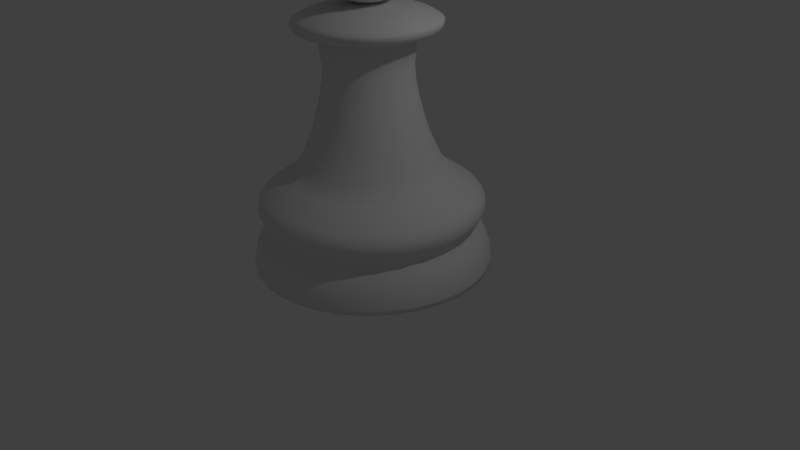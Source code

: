 # Source: course4_68_ChessPawn.blend  (saved by Blender 2.77.0; exported with 4.5.12 LTS)
import bpy
from mathutils import Matrix  # noqa: F401  (used for matrix-valued properties, if any)

bpy.ops.wm.read_factory_settings(use_empty=True)
scene = bpy.context.scene
scene.name = 'Scene'

# ---- collections
col_collection_1 = bpy.data.collections.new('Collection 1'); scene.collection.children.link(col_collection_1)

# ---- world
world_world = bpy.data.worlds.new('World'); scene.world = world_world
world_world.color = (0.05088, 0.05088, 0.05088)
world_world.use_sun_shadow = False
world_world.sun_shadow_jitter_overblur = 0.0
world_world.cycles.sampling_method = 'MANUAL'

# ---- cameras
cam_camera = bpy.data.cameras.new('Camera')
cam_camera.clip_end = 100.0
cam_camera.lens = 35.0
cam_camera.sensor_width = 32.0
cam_camera.sensor_height = 18.0
cam_camera.ortho_scale = 7.314
cam_camera.dof.focus_distance = 0.0
cam_camera.dof.aperture_fstop = 128.0

# ---- lights
light_lamp = bpy.data.lights.new('Lamp', 'POINT')
light_lamp.transmission_factor = 0.0
light_lamp.cutoff_distance = 30.0
light_lamp.energy = 100.0
light_lamp.shadow_buffer_clip_start = 1.001
light_lamp.shadow_soft_size = 0.1
light_lamp.shadow_maximum_resolution = 0.006
light_lamp.use_absolute_resolution = True

# ---- meshes
me_cylinder = bpy.data.meshes.new('Cylinder')
me_cylinder.from_pydata([(-0.1519, 0.0, 3.755), (-0.2979, 0.0, 3.711), (-0.4325, 0.0, 3.639), (-0.5505, 0.0, 3.542), (-0.6473, 0.0, 3.424), (-0.7192, 0.0, 3.289), (-0.7635, 0.0, 3.143), (-0.7785, 0.0, 2.991), (-0.7635, 0.0, 2.84), (-0.7192, 0.0, 2.694), (-0.6473, 0.0, 2.559), (-0.5505, 0.0, 2.441), (-0.4325, 0.0, 2.344), (-0.2979, 0.0, 2.272), (-0.1519, 0.0, 2.215), (-0.149, 0.02963, 3.755), (-0.2922, 0.05812, 3.711), (-0.4242, 0.08437, 3.639), (-0.5399, 0.1074, 3.542), (-0.6348, 0.1263, 3.424), (-0.7054, 0.1403, 3.289), (-0.7488, 0.149, 3.143), (-0.7635, 0.1519, 2.991), (-0.7488, 0.149, 2.84), (-0.7054, 0.1403, 2.694), (-0.6348, 0.1263, 2.559), (-0.5399, 0.1074, 2.441), (-0.4242, 0.08437, 2.344), (-0.2922, 0.05812, 2.272), (-0.149, 0.02963, 2.215), (-0.1403, 0.05812, 3.755), (-0.2752, 0.114, 3.711), (-0.3996, 0.1655, 3.639), (-0.5086, 0.2107, 3.542), (-0.598, 0.2477, 3.424), (-0.6645, 0.2752, 3.289), (-0.7054, 0.2922, 3.143), (-0.7192, 0.2979, 2.991), (-0.7054, 0.2922, 2.84), (-0.6645, 0.2752, 2.694), (-0.598, 0.2477, 2.559), (-0.5086, 0.2107, 2.441), (-0.3996, 0.1655, 2.344), (-0.2752, 0.114, 2.272), (-0.1403, 0.05812, 2.215), (-0.1263, 0.08437, 3.755), (-0.2477, 0.1655, 3.711), (-0.3596, 0.2403, 3.639), (-0.4577, 0.3058, 3.542), (-0.5382, 0.3596, 3.424), (-0.598, 0.3996, 3.289), (-0.6348, 0.4242, 3.143), (-0.6473, 0.4325, 2.991), (-0.6348, 0.4242, 2.84), (-0.598, 0.3996, 2.694), (-0.5382, 0.3596, 2.559), (-0.4577, 0.3058, 2.441), (-0.3596, 0.2403, 2.344), (-0.2477, 0.1655, 2.272), (-0.1263, 0.08437, 2.215), (-0.1074, 0.1074, 3.755), (-0.2107, 0.2107, 3.711), (-0.3058, 0.3058, 3.639), (-0.3892, 0.3892, 3.542), (-0.4577, 0.4577, 3.424), (-0.5086, 0.5086, 3.289), (-0.5399, 0.5399, 3.143), (-0.5505, 0.5505, 2.991), (-0.5399, 0.5399, 2.84), (-0.5086, 0.5086, 2.694), (-0.4577, 0.4577, 2.559), (-0.3892, 0.3892, 2.441), (-0.3058, 0.3058, 2.344), (-0.2107, 0.2107, 2.272), (-0.1074, 0.1074, 2.215), (-0.08437, 0.1263, 3.755), (-0.1655, 0.2477, 3.711), (-0.2403, 0.3596, 3.639), (-0.3058, 0.4577, 3.542), (-0.3596, 0.5382, 3.424), (-0.3996, 0.598, 3.289), (-0.4242, 0.6348, 3.143), (-0.4325, 0.6473, 2.991), (-0.4242, 0.6348, 2.84), (-0.3996, 0.598, 2.694), (-0.3596, 0.5382, 2.559), (-0.3058, 0.4577, 2.441), (-0.2403, 0.3596, 2.344), (-0.1655, 0.2477, 2.272), (-0.08437, 0.1263, 2.215), (-0.05812, 0.1403, 3.755), (-0.114, 0.2752, 3.711), (-0.1655, 0.3996, 3.639), (-0.2107, 0.5086, 3.542), (-0.2477, 0.598, 3.424), (-0.2752, 0.6645, 3.289), (-0.2922, 0.7054, 3.143), (-0.2979, 0.7192, 2.991), (-0.2922, 0.7054, 2.84), (-0.2752, 0.6645, 2.694), (-0.2477, 0.598, 2.559), (-0.2107, 0.5086, 2.441), (-0.1655, 0.3996, 2.344), (-0.114, 0.2752, 2.272), (-0.05812, 0.1403, 2.215), (-0.02963, 0.149, 3.755), (-0.05812, 0.2922, 3.711), (-0.08437, 0.4242, 3.639), (-0.1074, 0.5399, 3.542), (-0.1263, 0.6348, 3.424), (-0.1403, 0.7054, 3.289), (-0.149, 0.7488, 3.143), (-0.1519, 0.7635, 2.991), (-0.149, 0.7488, 2.84), (-0.1403, 0.7054, 2.694), (-0.1263, 0.6348, 2.559), (-0.1074, 0.5399, 2.441), (-0.08437, 0.4242, 2.344), (-0.05812, 0.2922, 2.272), (-0.02963, 0.149, 2.215), (2.543e-07, 0.1519, 3.755), (2.485e-07, 0.2979, 3.711), (2.427e-07, 0.4325, 3.639), (2.485e-07, 0.5505, 3.542), (2.601e-07, 0.6473, 3.424), (2.137e-07, 0.7192, 3.289), (3.065e-07, 0.7635, 3.143), (2.949e-07, 0.7785, 2.991), (3.065e-07, 0.7635, 2.84), (1.789e-07, 0.7192, 2.694), (2.601e-07, 0.6473, 2.559), (2.485e-07, 0.5505, 2.441), (2.659e-07, 0.4325, 2.344), (2.369e-07, 0.2979, 2.272), (2.398e-07, 0.1519, 2.215), (0.02963, 0.149, 3.755), (0.05812, 0.2922, 3.711), (0.08437, 0.4242, 3.639), (0.1074, 0.5399, 3.542), (0.1263, 0.6348, 3.424), (0.1403, 0.7054, 3.289), (0.149, 0.7488, 3.143), (0.1519, 0.7635, 2.991), (0.149, 0.7488, 2.84), (0.1403, 0.7054, 2.694), (0.1263, 0.6348, 2.559), (0.1074, 0.5399, 2.441), (0.08437, 0.4242, 2.344), (0.05812, 0.2922, 2.272), (0.02963, 0.149, 2.215), (0.05812, 0.1403, 3.755), (0.114, 0.2752, 3.711), (0.1655, 0.3996, 3.639), (0.2107, 0.5086, 3.542), (0.2477, 0.598, 3.424), (0.2752, 0.6645, 3.289), (0.2922, 0.7054, 3.143), (0.2979, 0.7192, 2.991), (0.2922, 0.7054, 2.84), (0.2752, 0.6645, 2.694), (0.2477, 0.598, 2.559), (0.2107, 0.5086, 2.441), (0.1655, 0.3996, 2.344), (0.114, 0.2752, 2.272), (0.05812, 0.1403, 2.215), (0.08438, 0.1263, 3.755), (0.1655, 0.2477, 3.711), (0.2403, 0.3596, 3.639), (0.3058, 0.4577, 3.542), (0.3596, 0.5382, 3.424), (0.3996, 0.598, 3.289), (0.4242, 0.6348, 3.143), (0.4325, 0.6473, 2.991), (0.4242, 0.6348, 2.84), (0.3996, 0.598, 2.694), (0.3596, 0.5382, 2.559), (0.3058, 0.4577, 2.441), (0.2403, 0.3596, 2.344), (0.1655, 0.2477, 2.272), (0.08437, 0.1263, 2.215), (0.1074, 0.1074, 3.755), (0.2107, 0.2107, 3.711), (0.3058, 0.3058, 3.639), (0.3892, 0.3892, 3.542), (0.4577, 0.4577, 3.424), (0.5086, 0.5086, 3.289), (0.5399, 0.5399, 3.143), (0.5505, 0.5505, 2.991), (0.5399, 0.5399, 2.84), (0.5086, 0.5086, 2.694), (0.4577, 0.4577, 2.559), (0.3892, 0.3892, 2.441), (0.3058, 0.3058, 2.344), (0.2107, 0.2107, 2.272), (0.1074, 0.1074, 2.215), (0.1263, 0.08437, 3.755), (0.2477, 0.1655, 3.711), (0.3596, 0.2403, 3.639), (0.4577, 0.3058, 3.542), (0.5382, 0.3596, 3.424), (0.598, 0.3996, 3.289), (0.6348, 0.4242, 3.143), (0.6473, 0.4325, 2.991), (0.6348, 0.4242, 2.84), (0.598, 0.3996, 2.694), (0.5382, 0.3596, 2.559), (0.4577, 0.3058, 2.441), (0.3596, 0.2403, 2.344), (0.2477, 0.1655, 2.272), (0.1263, 0.08437, 2.215), (0.1403, 0.05812, 3.755), (0.2752, 0.114, 3.711), (0.3996, 0.1655, 3.639), (0.5086, 0.2107, 3.542), (0.598, 0.2477, 3.424), (0.6645, 0.2752, 3.289), (0.7054, 0.2922, 3.143), (0.7192, 0.2979, 2.991), (0.7054, 0.2922, 2.84), (0.6645, 0.2752, 2.694), (0.598, 0.2477, 2.559), (0.5086, 0.2107, 2.441), (0.3996, 0.1655, 2.344), (0.2752, 0.114, 2.272), (0.1403, 0.05812, 2.215), (0.149, 0.02963, 3.755), (0.2922, 0.05812, 3.711), (0.4242, 0.08437, 3.639), (0.5399, 0.1074, 3.542), (0.6348, 0.1263, 3.424), (0.7054, 0.1403, 3.289), (0.7488, 0.149, 3.143), (0.7635, 0.1519, 2.991), (0.7488, 0.149, 2.84), (0.7054, 0.1403, 2.694), (0.6348, 0.1263, 2.559), (0.5399, 0.1074, 2.441), (0.4242, 0.08437, 2.344), (0.2922, 0.05812, 2.272), (0.149, 0.02963, 2.215), (0.1519, -5.614e-09, 3.755), (0.2979, 3.209e-08, 3.711), (0.4325, 2.049e-08, 3.639), (0.5505, -2.011e-08, 3.542), (0.6473, -6.651e-08, 3.424), (0.7192, 4.949e-08, 3.289), (0.7635, -6.651e-08, 3.143), (0.7785, -7.811e-08, 2.991), (0.7635, -6.651e-08, 2.84), (0.7192, 4.949e-08, 2.694), (0.6473, -6.651e-08, 2.559), (0.5505, -2.011e-08, 2.441), (0.4325, -8.514e-09, 2.344), (0.2979, 3.086e-09, 2.272), (0.1519, 3.086e-09, 2.215), (0.149, -0.02963, 3.755), (0.2922, -0.05812, 3.711), (0.4242, -0.08437, 3.639), (0.5399, -0.1074, 3.542), (0.6348, -0.1263, 3.424), (0.7054, -0.1403, 3.289), (0.7488, -0.149, 3.143), (0.7635, -0.1519, 2.991), (0.7488, -0.149, 2.84), (0.7054, -0.1403, 2.694), (0.6348, -0.1263, 2.559), (0.5399, -0.1074, 2.441), (0.4242, -0.08437, 2.344), (0.2922, -0.05812, 2.272), (0.149, -0.02963, 2.215), (0.1403, -0.05812, 3.755), (0.2752, -0.114, 3.711), (0.3996, -0.1655, 3.639), (0.5086, -0.2107, 3.542), (0.598, -0.2477, 3.424), (0.6645, -0.2752, 3.289), (0.7054, -0.2922, 3.143), (0.7192, -0.2979, 2.991), (0.7054, -0.2922, 2.84), (0.6645, -0.2752, 2.694), (0.598, -0.2477, 2.559), (0.5086, -0.2107, 2.441), (0.3996, -0.1655, 2.344), (0.2752, -0.114, 2.272), (0.1403, -0.05812, 2.215), (0.1263, -0.08437, 3.755), (0.2477, -0.1655, 3.711), (0.3596, -0.2403, 3.639), (0.4577, -0.3058, 3.542), (0.5382, -0.3596, 3.424), (0.598, -0.3996, 3.289), (0.6348, -0.4242, 3.143), (0.6473, -0.4325, 2.991), (0.6348, -0.4242, 2.84), (0.598, -0.3996, 2.694), (0.5382, -0.3596, 2.559), (0.4577, -0.3058, 2.441), (0.3596, -0.2403, 2.344), (0.2477, -0.1655, 2.272), (0.1263, -0.08437, 2.215), (0.1074, -0.1074, 3.755), (0.2107, -0.2107, 3.711), (0.3058, -0.3058, 3.639), (0.3892, -0.3892, 3.542), (0.4577, -0.4577, 3.424), (0.5086, -0.5086, 3.289), (0.5399, -0.5399, 3.143), (0.5505, -0.5505, 2.991), (0.5399, -0.5399, 2.84), (0.5086, -0.5086, 2.694), (0.4577, -0.4577, 2.559), (0.3892, -0.3892, 2.441), (0.3058, -0.3058, 2.344), (0.2107, -0.2107, 2.272), (0.1074, -0.1074, 2.215), (0.08438, -0.1263, 3.755), (0.1655, -0.2477, 3.711), (0.2403, -0.3596, 3.639), (0.3058, -0.4577, 3.542), (0.3596, -0.5382, 3.424), (0.3996, -0.598, 3.289), (0.4242, -0.6348, 3.143), (0.4325, -0.6473, 2.991), (0.4242, -0.6348, 2.84), (0.3996, -0.598, 2.694), (0.3596, -0.5382, 2.559), (0.3058, -0.4577, 2.441), (0.2403, -0.3596, 2.344), (0.1655, -0.2477, 2.272), (0.08437, -0.1263, 2.215), (2.537e-07, 0.0, 2.213), (0.05812, -0.1403, 3.755), (0.114, -0.2752, 3.711), (0.1655, -0.3996, 3.639), (0.2107, -0.5086, 3.542), (0.2477, -0.598, 3.424), (0.2752, -0.6645, 3.289), (0.2922, -0.7054, 3.143), (0.2979, -0.7192, 2.991), (0.2922, -0.7054, 2.84), (0.2752, -0.6645, 2.694), (0.2477, -0.598, 2.559), (0.2107, -0.5086, 2.441), (0.1655, -0.3996, 2.344), (0.114, -0.2752, 2.272), (0.05812, -0.1403, 2.215), (0.02963, -0.149, 3.755), (0.05812, -0.2922, 3.711), (0.08437, -0.4242, 3.639), (0.1074, -0.5399, 3.542), (0.1263, -0.6348, 3.424), (0.1403, -0.7054, 3.289), (0.149, -0.7488, 3.143), (0.1519, -0.7635, 2.991), (0.149, -0.7488, 2.84), (0.1403, -0.7054, 2.694), (0.1263, -0.6348, 2.559), (0.1074, -0.5399, 2.441), (0.08437, -0.4242, 2.344), (0.05812, -0.2922, 2.272), (0.02963, -0.149, 2.215), (2.427e-07, -0.1519, 3.755), (2.195e-07, -0.2979, 3.711), (2.195e-07, -0.4325, 3.639), (1.441e-07, -0.5505, 3.542), (1.093e-07, -0.6473, 3.424), (2.485e-07, -0.7192, 3.289), (7.447e-08, -0.7635, 3.143), (1.093e-07, -0.7785, 2.991), (7.447e-08, -0.7635, 2.84), (2.485e-07, -0.7192, 2.694), (1.093e-07, -0.6473, 2.559), (1.441e-07, -0.5505, 2.441), (2.021e-07, -0.4325, 2.344), (1.963e-07, -0.2979, 2.272), (2.456e-07, -0.1519, 2.215), (-0.02963, -0.149, 3.755), (-0.05812, -0.2922, 3.711), (-0.08437, -0.4242, 3.639), (-0.1074, -0.5399, 3.542), (-0.1263, -0.6348, 3.424), (-0.1403, -0.7054, 3.289), (-0.149, -0.7488, 3.143), (-0.1519, -0.7635, 2.991), (-0.149, -0.7488, 2.84), (-0.1403, -0.7054, 2.694), (-0.1263, -0.6348, 2.559), (-0.1074, -0.5399, 2.441), (-0.08437, -0.4242, 2.344), (-0.05812, -0.2922, 2.272), (-0.02963, -0.149, 2.215), (-0.05812, -0.1403, 3.755), (-0.114, -0.2752, 3.711), (-0.1655, -0.3996, 3.639), (-0.2107, -0.5086, 3.542), (-0.2477, -0.598, 3.424), (-0.2752, -0.6645, 3.289), (-0.2922, -0.7054, 3.143), (-0.2979, -0.7192, 2.991), (-0.2922, -0.7054, 2.84), (-0.2752, -0.6645, 2.694), (-0.2477, -0.598, 2.559), (-0.2107, -0.5086, 2.441), (-0.1655, -0.3996, 2.344), (-0.114, -0.2752, 2.272), (-0.05812, -0.1403, 2.215), (-0.08437, -0.1263, 3.755), (-0.1655, -0.2477, 3.711), (-0.2403, -0.3596, 3.639), (-0.3058, -0.4577, 3.542), (-0.3596, -0.5382, 3.424), (-0.3996, -0.598, 3.289), (-0.4242, -0.6348, 3.143), (-0.4325, -0.6473, 2.991), (-0.4242, -0.6348, 2.84), (-0.3996, -0.598, 2.694), (-0.3596, -0.5382, 2.559), (-0.3058, -0.4577, 2.441), (-0.2403, -0.3596, 2.344), (-0.1655, -0.2477, 2.272), (-0.08437, -0.1263, 2.215), (-0.1074, -0.1074, 3.755), (-0.2107, -0.2107, 3.711), (-0.3058, -0.3058, 3.639), (-0.3892, -0.3892, 3.542), (-0.4577, -0.4577, 3.424), (-0.5086, -0.5086, 3.289), (-0.5399, -0.5399, 3.143), (-0.5505, -0.5505, 2.991), (-0.5399, -0.5399, 2.84), (-0.5086, -0.5086, 2.694), (-0.4577, -0.4577, 2.559), (-0.3892, -0.3892, 2.441), (-0.3058, -0.3058, 2.344), (-0.2107, -0.2107, 2.272), (-0.1074, -0.1074, 2.215), (-0.1263, -0.08437, 3.755), (-0.2477, -0.1655, 3.711), (-0.3596, -0.2403, 3.639), (-0.4577, -0.3058, 3.542), (-0.5382, -0.3596, 3.424), (-0.598, -0.3996, 3.289), (-0.6348, -0.4242, 3.143), (-0.6473, -0.4325, 2.991), (-0.6348, -0.4242, 2.84), (-0.598, -0.3996, 2.694), (-0.5382, -0.3596, 2.559), (-0.4577, -0.3058, 2.441), (-0.3596, -0.2403, 2.344), (-0.2477, -0.1655, 2.272), (-0.1263, -0.08437, 2.215), (1.931e-08, -9.707e-08, 3.77), (-0.1403, -0.05812, 3.755), (-0.2752, -0.114, 3.711), (-0.3996, -0.1655, 3.639), (-0.5086, -0.2107, 3.542), (-0.598, -0.2477, 3.424), (-0.6645, -0.2752, 3.289), (-0.7054, -0.2922, 3.143), (-0.7192, -0.2979, 2.991), (-0.7054, -0.2922, 2.84), (-0.6645, -0.2752, 2.694), (-0.598, -0.2477, 2.559), (-0.5086, -0.2107, 2.441), (-0.3996, -0.1655, 2.344), (-0.2752, -0.114, 2.272), (-0.1403, -0.05812, 2.215), (-0.149, -0.02963, 3.755), (-0.2922, -0.05812, 3.711), (-0.4242, -0.08437, 3.639), (-0.5399, -0.1074, 3.542), (-0.6348, -0.1263, 3.424), (-0.7054, -0.1403, 3.289), (-0.7488, -0.149, 3.143), (-0.7635, -0.1519, 2.991), (-0.7488, -0.149, 2.84), (-0.7054, -0.1403, 2.694), (-0.6348, -0.1263, 2.559), (-0.5399, -0.1074, 2.441), (-0.4242, -0.08437, 2.344), (-0.2922, -0.05812, 2.272), (-0.149, -0.02963, 2.215), (0.0, 1.5, -1.0), (0.2926, 1.471, -1.0), (0.574, 1.386, -1.0), (0.8334, 1.247, -1.0), (1.061, 1.061, -1.0), (1.247, 0.8334, -1.0), (1.386, 0.574, -1.0), (1.471, 0.2926, -1.0), (1.5, 1.132e-07, -1.0), (1.471, -0.2926, -1.0), (1.386, -0.574, -1.0), (1.247, -0.8334, -1.0), (1.061, -1.061, -1.0), (0.8334, -1.247, -1.0), (0.574, -1.386, -1.0), (0.2926, -1.471, -1.0), (-4.888e-07, -1.5, -1.0), (-0.2926, -1.471, -1.0), (-0.574, -1.386, -1.0), (-0.8334, -1.247, -1.0), (-1.061, -1.061, -1.0), (-1.247, -0.8334, -1.0), (-1.386, -0.574, -1.0), (-1.471, -0.2926, -1.0), (-1.5, 1.448e-06, -1.0), (-1.471, 0.2926, -1.0), (-1.386, 0.574, -1.0), (-1.247, 0.8334, -1.0), (-1.061, 1.061, -1.0), (-0.8334, 1.247, -1.0), (-0.574, 1.386, -1.0), (-0.2926, 1.471, -1.0), (-0.1951, 0.981, 0.1484), (5.896e-08, 1.0, 0.1484), (1.593e-07, 0.1519, 2.215), (0.02963, 0.149, 2.215), (0.1951, 0.981, 0.1484), (-0.3828, 0.9241, 0.1484), (0.05812, 0.1403, 2.215), (0.3828, 0.9241, 0.1484), (-0.5557, 0.8317, 0.1484), (0.08437, 0.1263, 2.215), (0.5557, 0.8317, 0.1484), (-0.7073, 0.7073, 0.1484), (0.1074, 0.1074, 2.215), (0.7073, 0.7073, 0.1484), (-0.8317, 0.5557, 0.1484), (0.1263, 0.08438, 2.215), (0.8317, 0.5557, 0.1484), (-0.9241, 0.3828, 0.1484), (0.1403, 0.05812, 2.215), (0.9241, 0.3828, 0.1484), (-0.981, 0.1951, 0.1484), (0.149, 0.02963, 2.215), (0.981, 0.1951, 0.1484), (-1.0, 1.132e-06, 0.1484), (0.1519, 4.584e-07, 2.215), (1.0, 2.418e-07, 0.1484), (-0.981, -0.1951, 0.1484), (0.149, -0.02963, 2.215), (0.981, -0.1951, 0.1484), (-0.9241, -0.3828, 0.1484), (0.1403, -0.05812, 2.215), (0.9241, -0.3828, 0.1484), (-0.8317, -0.5557, 0.1484), (0.1263, -0.08437, 2.215), (0.8317, -0.5557, 0.1484), (-0.7073, -0.7073, 0.1484), (0.1074, -0.1074, 2.215), (0.7073, -0.7073, 0.1484), (-0.5557, -0.8317, 0.1484), (0.08437, -0.1263, 2.215), (0.5557, -0.8317, 0.1484), (-0.3828, -0.9241, 0.1484), (0.05812, -0.1403, 2.215), (0.3828, -0.9241, 0.1484), (-0.1951, -0.981, 0.1484), (0.02963, -0.149, 2.215), (0.1951, -0.981, 0.1484), (-2.67e-07, -1.0, 0.1484), (1.098e-07, -0.1519, 2.215), (-2.67e-07, -1.0, 0.1484), (0.1951, -0.981, 0.1484), (-0.02963, -0.149, 2.215), (-0.1951, -0.981, 0.1484), (0.3828, -0.9241, 0.1484), (-0.05812, -0.1403, 2.215), (-0.3828, -0.9241, 0.1484), (0.5557, -0.8317, 0.1484), (-0.08437, -0.1263, 2.215), (-0.5557, -0.8317, 0.1484), (0.7073, -0.7073, 0.1484), (-0.1074, -0.1074, 2.215), (-0.7073, -0.7073, 0.1484), (0.8317, -0.5557, 0.1484), (-0.1263, -0.08437, 2.215), (-0.8317, -0.5557, 0.1484), (0.9241, -0.3828, 0.1484), (-0.1403, -0.05812, 2.215), (-0.9241, -0.3828, 0.1484), (0.981, -0.1951, 0.1484), (-0.149, -0.02963, 2.215), (-0.981, -0.1951, 0.1484), (1.0, 2.418e-07, 0.1484), (-0.1519, 5.936e-07, 2.215), (-1.0, 1.132e-06, 0.1484), (0.981, 0.1951, 0.1484), (-0.149, 0.02963, 2.215), (-0.981, 0.1951, 0.1484), (0.9241, 0.3828, 0.1484), (-0.1403, 0.05812, 2.215), (-0.9241, 0.3828, 0.1484), (0.8317, 0.5557, 0.1484), (-0.1263, 0.08438, 2.215), (-0.8317, 0.5557, 0.1484), (0.7073, 0.7073, 0.1484), (-0.1074, 0.1074, 2.215), (-0.7073, 0.7073, 0.1484), (0.5557, 0.8317, 0.1484), (-0.08437, 0.1263, 2.215), (-0.5557, 0.8317, 0.1484), (0.3828, 0.9241, 0.1484), (-0.05812, 0.1403, 2.215), (-0.3828, 0.9241, 0.1484), (0.1951, 0.981, 0.1484), (-0.02963, 0.149, 2.215), (-0.1951, 0.981, 0.1484), (5.896e-08, 1.0, 0.1484), (1.761e-08, 1.351, -0.5605), (0.0, 1.5, -0.9409), (8.806e-09, 1.425, -0.6705), (2.328e-09, 1.48, -0.8097), (0.2926, 1.471, -0.9409), (0.2635, 1.325, -0.5605), (0.2887, 1.452, -0.8097), (0.2781, 1.398, -0.6705), (0.574, 1.386, -0.9409), (0.5169, 1.248, -0.5605), (0.5664, 1.367, -0.8097), (0.5455, 1.317, -0.6705), (0.8334, 1.247, -0.9409), (0.7504, 1.123, -0.5605), (0.8222, 1.231, -0.8097), (0.7919, 1.185, -0.6705), (1.061, 1.061, -0.9409), (0.9551, 0.9551, -0.5605), (1.047, 1.047, -0.8097), (1.008, 1.008, -0.6705), (1.247, 0.8334, -0.9409), (1.123, 0.7504, -0.5605), (1.231, 0.8222, -0.8097), (1.185, 0.7919, -0.6705), (1.386, 0.574, -0.9409), (1.248, 0.5169, -0.5605), (1.367, 0.5664, -0.8097), (1.317, 0.5455, -0.6705), (1.471, 0.2926, -0.9409), (1.325, 0.2635, -0.5605), (1.452, 0.2887, -0.8097), (1.398, 0.2781, -0.6705), (1.5, 1.132e-07, -0.9409), (1.351, 1.517e-07, -0.5605), (1.48, 1.185e-07, -0.8097), (1.425, 1.325e-07, -0.6705), (1.471, -0.2926, -0.9409), (1.325, -0.2635, -0.5605), (1.452, -0.2887, -0.8097), (1.398, -0.2781, -0.6705), (1.386, -0.574, -0.9409), (1.248, -0.5169, -0.5605), (1.367, -0.5664, -0.8097), (1.317, -0.5455, -0.6705), (1.247, -0.8334, -0.9409), (1.123, -0.7504, -0.5605), (1.231, -0.8222, -0.8097), (1.185, -0.7919, -0.6705), (1.061, -1.061, -0.9409), (0.9551, -0.9551, -0.5605), (1.047, -1.047, -0.8097), (1.008, -1.008, -0.6705), (0.8334, -1.247, -0.9409), (0.7504, -1.123, -0.5605), (0.8222, -1.231, -0.8097), (0.7919, -1.185, -0.6705), (0.574, -1.386, -0.9409), (0.5169, -1.248, -0.5605), (0.5664, -1.367, -0.8097), (0.5455, -1.317, -0.6705), (0.2926, -1.471, -0.9409), (0.2635, -1.325, -0.5605), (0.2887, -1.452, -0.8097), (0.2781, -1.398, -0.6705), (-4.888e-07, -1.5, -0.9409), (-4.225e-07, -1.351, -0.5605), (-4.801e-07, -1.48, -0.8097), (-4.556e-07, -1.425, -0.6705), (-0.2926, -1.471, -0.9409), (-0.2635, -1.325, -0.5605), (-0.2887, -1.452, -0.8097), (-0.2781, -1.398, -0.6705), (-0.574, -1.386, -0.9409), (-0.5169, -1.248, -0.5605), (-0.5664, -1.367, -0.8097), (-0.5455, -1.317, -0.6705), (-0.8334, -1.247, -0.9409), (-0.7504, -1.123, -0.5605), (-0.8222, -1.231, -0.8097), (-0.7919, -1.185, -0.6705), (-1.061, -1.061, -0.9409), (-0.9551, -0.9551, -0.5605), (-1.047, -1.047, -0.8097), (-1.008, -1.008, -0.6705), (-1.247, -0.8334, -0.9409), (-1.123, -0.7504, -0.5605), (-1.231, -0.8222, -0.8097), (-1.185, -0.7919, -0.6705), (-1.386, -0.574, -0.9409), (-1.248, -0.5169, -0.5605), (-1.367, -0.5664, -0.8097), (-1.317, -0.5455, -0.6705), (-1.471, -0.2926, -0.9409), (-1.325, -0.2635, -0.5605), (-1.452, -0.2887, -0.8097), (-1.398, -0.2781, -0.6705), (-1.5, 1.448e-06, -0.9409), (-1.351, 1.354e-06, -0.5605), (-1.48, 1.436e-06, -0.8097), (-1.425, 1.401e-06, -0.6705), (-1.471, 0.2926, -0.9409), (-1.325, 0.2635, -0.5605), (-1.452, 0.2887, -0.8097), (-1.398, 0.2781, -0.6705), (-1.386, 0.574, -0.9409), (-1.248, 0.5169, -0.5605), (-1.367, 0.5664, -0.8097), (-1.317, 0.5455, -0.6705), (-1.247, 0.8334, -0.9409), (-1.123, 0.7504, -0.5605), (-1.231, 0.8222, -0.8097), (-1.185, 0.7919, -0.6705), (-1.061, 1.061, -0.9409), (-0.9551, 0.9551, -0.5605), (-1.047, 1.047, -0.8097), (-1.008, 1.008, -0.6705), (-0.8334, 1.247, -0.9409), (-0.7504, 1.123, -0.5605), (-0.8222, 1.231, -0.8097), (-0.7919, 1.185, -0.6705), (-0.574, 1.386, -0.9409), (-0.5169, 1.248, -0.5605), (-0.5664, 1.367, -0.8097), (-0.5455, 1.317, -0.6705), (-0.2926, 1.471, -0.9409), (-0.2635, 1.325, -0.5605), (-0.2887, 1.452, -0.8097), (-0.2781, 1.398, -0.6705), (2.244e-08, 1.31, -0.4325), (2.193e-08, 1.314, -0.521), (2.387e-08, 1.298, -0.4612), (2.369e-08, 1.299, -0.4936), (0.2564, 1.289, -0.521), (0.2555, 1.285, -0.4325), (0.2534, 1.274, -0.4936), (0.2531, 1.273, -0.4612), (0.5029, 1.214, -0.521), (0.5012, 1.21, -0.4325), (0.4971, 1.2, -0.4936), (0.4965, 1.199, -0.4612), (0.7301, 1.093, -0.521), (0.7277, 1.089, -0.4325), (0.7217, 1.08, -0.4936), (0.7209, 1.079, -0.4612), (0.9292, 0.9292, -0.521), (0.9262, 0.9262, -0.4325), (0.9186, 0.9186, -0.4936), (0.9175, 0.9175, -0.4612), (1.093, 0.7301, -0.521), (1.089, 0.7277, -0.4325), (1.08, 0.7217, -0.4936), (1.079, 0.7209, -0.4612), (1.214, 0.5029, -0.521), (1.21, 0.5012, -0.4325), (1.2, 0.4971, -0.4936), (1.199, 0.4965, -0.4612), (1.289, 0.2564, -0.521), (1.285, 0.2555, -0.4325), (1.274, 0.2534, -0.4936), (1.273, 0.2531, -0.4612), (1.314, 1.611e-07, -0.521), (1.31, 1.622e-07, -0.4325), (1.299, 1.65e-07, -0.4936), (1.298, 1.653e-07, -0.4612), (1.289, -0.2564, -0.521), (1.285, -0.2555, -0.4325), (1.274, -0.2534, -0.4936), (1.273, -0.2531, -0.4612), (1.214, -0.5029, -0.521), (1.21, -0.5012, -0.4325), (1.2, -0.4971, -0.4936), (1.199, -0.4965, -0.4612), (1.093, -0.7301, -0.521), (1.089, -0.7277, -0.4325), (1.08, -0.7217, -0.4936), (1.079, -0.7209, -0.4612), (0.9292, -0.9292, -0.521), (0.9262, -0.9262, -0.4325), (0.9186, -0.9186, -0.4936), (0.9175, -0.9175, -0.4612), (0.7301, -1.093, -0.521), (0.7277, -1.089, -0.4325), (0.7217, -1.08, -0.4936), (0.7209, -1.079, -0.4612), (0.5029, -1.214, -0.521), (0.5012, -1.21, -0.4325), (0.4971, -1.2, -0.4936), (0.4965, -1.199, -0.4612), (0.2564, -1.289, -0.521), (0.2555, -1.285, -0.4325), (0.2534, -1.274, -0.4936), (0.2531, -1.273, -0.4612), (-4.062e-07, -1.314, -0.521), (-4.043e-07, -1.31, -0.4325), (-3.995e-07, -1.299, -0.4936), (-3.988e-07, -1.298, -0.4612), (-0.2564, -1.289, -0.521), (-0.2555, -1.285, -0.4325), (-0.2534, -1.274, -0.4936), (-0.2531, -1.273, -0.4612), (-0.5029, -1.214, -0.521), (-0.5012, -1.21, -0.4325), (-0.4971, -1.2, -0.4936), (-0.4965, -1.199, -0.4612), (-0.7301, -1.093, -0.521), (-0.7277, -1.089, -0.4325), (-0.7217, -1.08, -0.4936), (-0.7209, -1.079, -0.4612), (-0.9292, -0.9292, -0.521), (-0.9262, -0.9262, -0.4325), (-0.9186, -0.9186, -0.4936), (-0.9175, -0.9175, -0.4612), (-1.093, -0.7301, -0.521), (-1.089, -0.7277, -0.4325), (-1.08, -0.7217, -0.4936), (-1.079, -0.7209, -0.4612), (-1.214, -0.5029, -0.521), (-1.21, -0.5012, -0.4325), (-1.2, -0.4971, -0.4936), (-1.199, -0.4965, -0.4612), (-1.289, -0.2564, -0.521), (-1.285, -0.2555, -0.4325), (-1.274, -0.2534, -0.4936), (-1.273, -0.2531, -0.4612), (-1.314, 1.331e-06, -0.521), (-1.31, 1.328e-06, -0.4325), (-1.299, 1.321e-06, -0.4936), (-1.298, 1.32e-06, -0.4612), (-1.289, 0.2564, -0.521), (-1.285, 0.2555, -0.4325), (-1.274, 0.2534, -0.4936), (-1.273, 0.2531, -0.4612), (-1.214, 0.5029, -0.521), (-1.21, 0.5012, -0.4325), (-1.2, 0.4971, -0.4936), (-1.199, 0.4965, -0.4612), (-1.093, 0.7301, -0.521), (-1.089, 0.7277, -0.4325), (-1.08, 0.7217, -0.4936), (-1.079, 0.7209, -0.4612), (-0.9292, 0.9292, -0.521), (-0.9262, 0.9262, -0.4325), (-0.9186, 0.9186, -0.4936), (-0.9175, 0.9175, -0.4612), (-0.7301, 1.093, -0.521), (-0.7277, 1.089, -0.4325), (-0.7217, 1.08, -0.4936), (-0.7209, 1.079, -0.4612), (-0.5029, 1.214, -0.521), (-0.5012, 1.21, -0.4325), (-0.4971, 1.2, -0.4936), (-0.4965, 1.199, -0.4612), (-0.2564, 1.289, -0.521), (-0.2555, 1.285, -0.4325), (-0.2534, 1.274, -0.4936), (-0.2531, 1.273, -0.4612), (2.03e-08, 1.328, -0.06864), (1.473e-08, 1.375, -0.3466), (1.234e-08, 1.397, -0.1476), (1.024e-08, 1.415, -0.2494), (0.2683, 1.349, -0.3466), (0.2591, 1.302, -0.06864), (0.276, 1.387, -0.2494), (0.2726, 1.37, -0.1476), (0.5262, 1.27, -0.3466), (0.5082, 1.227, -0.06864), (0.5413, 1.307, -0.2494), (0.5347, 1.291, -0.1476), (0.764, 1.143, -0.3466), (0.7377, 1.104, -0.06864), (0.7859, 1.176, -0.2494), (0.7763, 1.162, -0.1476), (0.9724, 0.9724, -0.3466), (0.939, 0.939, -0.06864), (1.0, 1.0, -0.2494), (0.988, 0.988, -0.1476), (1.143, 0.764, -0.3466), (1.104, 0.7377, -0.06864), (1.176, 0.7859, -0.2494), (1.162, 0.7763, -0.1476), (1.27, 0.5262, -0.3466), (1.227, 0.5082, -0.06864), (1.307, 0.5413, -0.2494), (1.291, 0.5347, -0.1476), (1.349, 0.2683, -0.3466), (1.302, 0.2591, -0.06864), (1.387, 0.276, -0.2494), (1.37, 0.2726, -0.1476), (1.375, 1.454e-07, -0.3466), (1.328, 1.575e-07, -0.06864), (1.415, 1.353e-07, -0.2494), (1.397, 1.397e-07, -0.1476), (1.349, -0.2683, -0.3466), (1.302, -0.2591, -0.06864), (1.387, -0.276, -0.2494), (1.37, -0.2726, -0.1476), (1.27, -0.5262, -0.3466), (1.227, -0.5082, -0.06864), (1.307, -0.5413, -0.2494), (1.291, -0.5347, -0.1476), (1.143, -0.764, -0.3466), (1.104, -0.7377, -0.06864), (1.176, -0.7859, -0.2494), (1.162, -0.7763, -0.1476), (0.9724, -0.9724, -0.3466), (0.939, -0.939, -0.06864), (1.0, -1.0, -0.2494), (0.988, -0.988, -0.1476), (0.764, -1.143, -0.3466), (0.7377, -1.104, -0.06864), (0.7859, -1.176, -0.2494), (0.7763, -1.162, -0.1476), (0.5262, -1.27, -0.3466), (0.5082, -1.227, -0.06864), (0.5413, -1.307, -0.2494), (0.5347, -1.291, -0.1476), (0.2683, -1.349, -0.3466), (0.2591, -1.302, -0.06864), (0.276, -1.387, -0.2494), (0.2726, -1.37, -0.1476), (-4.334e-07, -1.375, -0.3466), (-4.124e-07, -1.328, -0.06864), (-4.512e-07, -1.415, -0.2494), (-4.435e-07, -1.397, -0.1476), (-0.2683, -1.349, -0.3466), (-0.2591, -1.302, -0.06864), (-0.276, -1.387, -0.2494), (-0.2726, -1.37, -0.1476), (-0.5263, -1.27, -0.3466), (-0.5082, -1.227, -0.06864), (-0.5413, -1.307, -0.2494), (-0.5347, -1.291, -0.1476), (-0.764, -1.143, -0.3466), (-0.7377, -1.104, -0.06864), (-0.7859, -1.176, -0.2494), (-0.7763, -1.162, -0.1476), (-0.9724, -0.9724, -0.3466), (-0.939, -0.939, -0.06864), (-1.0, -1.0, -0.2494), (-0.988, -0.988, -0.1476), (-1.143, -0.764, -0.3466), (-1.104, -0.7377, -0.06864), (-1.176, -0.7859, -0.2494), (-1.162, -0.7763, -0.1476), (-1.27, -0.5262, -0.3466), (-1.227, -0.5082, -0.06864), (-1.307, -0.5413, -0.2494), (-1.291, -0.5347, -0.1476), (-1.349, -0.2683, -0.3466), (-1.302, -0.2591, -0.06864), (-1.387, -0.276, -0.2494), (-1.37, -0.2726, -0.1476), (-1.375, 1.369e-06, -0.3466), (-1.328, 1.339e-06, -0.06864), (-1.415, 1.394e-06, -0.2494), (-1.397, 1.383e-06, -0.1476), (-1.349, 0.2683, -0.3466), (-1.302, 0.2591, -0.06864), (-1.387, 0.276, -0.2494), (-1.37, 0.2726, -0.1476), (-1.27, 0.5263, -0.3466), (-1.227, 0.5082, -0.06864), (-1.307, 0.5413, -0.2494), (-1.291, 0.5347, -0.1476), (-1.143, 0.764, -0.3466), (-1.104, 0.7377, -0.06864), (-1.176, 0.7859, -0.2494), (-1.162, 0.7763, -0.1476), (-0.9724, 0.9724, -0.3466), (-0.939, 0.939, -0.06864), (-1.0, 1.0, -0.2494), (-0.988, 0.988, -0.1476), (-0.764, 1.143, -0.3466), (-0.7377, 1.104, -0.06864), (-0.7859, 1.176, -0.2494), (-0.7763, 1.162, -0.1476), (-0.5262, 1.27, -0.3466), (-0.5082, 1.227, -0.06864), (-0.5413, 1.307, -0.2494), (-0.5347, 1.291, -0.1476), (-0.2683, 1.349, -0.3466), (-0.2591, 1.302, -0.06864), (-0.276, 1.387, -0.2494), (-0.2726, 1.37, -0.1476), (7.305e-08, 0.8808, 2.025), (8.513e-08, 0.7922, 1.895), (0.1545, 0.7769, 1.895), (0.1718, 0.8638, 2.025), (0.3032, 0.7319, 1.895), (0.3371, 0.8137, 2.025), (0.4401, 0.6587, 1.895), (0.4893, 0.7323, 2.025), (0.5601, 0.5601, 1.895), (0.6228, 0.6228, 2.025), (0.6587, 0.4401, 1.895), (0.7323, 0.4893, 2.025), (0.7319, 0.3032, 1.895), (0.8137, 0.3371, 2.025), (0.7769, 0.1545, 1.895), (0.8638, 0.1718, 2.025), (0.7922, 2.893e-07, 1.895), (0.8808, 2.726e-07, 2.025), (0.7769, -0.1545, 1.895), (0.8638, -0.1718, 2.025), (0.7319, -0.3031, 1.895), (0.8137, -0.3371, 2.025), (0.6587, -0.4401, 1.895), (0.7323, -0.4893, 2.025), (0.5601, -0.5601, 1.895), (0.6228, -0.6228, 2.025), (0.4401, -0.6587, 1.895), (0.4893, -0.7323, 2.025), (0.3032, -0.7319, 1.895), (0.3371, -0.8137, 2.025), (0.1545, -0.7769, 1.895), (0.1718, -0.8638, 2.025), (-1.73e-07, -0.7922, 1.895), (-2.139e-07, -0.8808, 2.025), (-0.1545, -0.7769, 1.895), (-0.1718, -0.8638, 2.025), (-0.3032, -0.7319, 1.895), (-0.3371, -0.8137, 2.025), (-0.4401, -0.6587, 1.895), (-0.4893, -0.7323, 2.025), (-0.5601, -0.5601, 1.895), (-0.6228, -0.6228, 2.025), (-0.6587, -0.4401, 1.895), (-0.7323, -0.4893, 2.025), (-0.7319, -0.3031, 1.895), (-0.8137, -0.3371, 2.025), (-0.7769, -0.1545, 1.895), (-0.8638, -0.1718, 2.025), (-0.7922, 9.944e-07, 1.895), (-0.8808, 1.057e-06, 2.025), (-0.7769, 0.1545, 1.895), (-0.8638, 0.1718, 2.025), (-0.7319, 0.3032, 1.895), (-0.8137, 0.3371, 2.025), (-0.6587, 0.4401, 1.895), (-0.7323, 0.4893, 2.025), (-0.5601, 0.5601, 1.895), (-0.6228, 0.6228, 2.025), (-0.4401, 0.6587, 1.895), (-0.4893, 0.7323, 2.025), (-0.3031, 0.7319, 1.895), (-0.3371, 0.8137, 2.025), (-0.1545, 0.7769, 1.895), (-0.1718, 0.8638, 2.025), (-0.1698, 0.8538, 0.3162), (0.1053, 0.5294, 2.168), (-0.1138, 0.5721, 1.843), (-0.3331, 0.8043, 0.3162), (0.2065, 0.4986, 2.168), (-0.2232, 0.5389, 1.843), (-0.4836, 0.7238, 0.3162), (0.2999, 0.4488, 2.168), (-0.3241, 0.485, 1.843), (-0.6156, 0.6156, 0.3162), (0.3816, 0.3816, 2.168), (-0.4124, 0.4124, 1.843), (-0.7238, 0.4836, 0.3162), (0.4488, 0.2999, 2.168), (-0.485, 0.3241, 1.843), (-0.8043, 0.3331, 0.3162), (0.4986, 0.2065, 2.168), (-0.5389, 0.2232, 1.843), (-0.8538, 0.1698, 0.3162), (0.5294, 0.1053, 2.168), (-0.5721, 0.1138, 1.843), (-0.8705, 1.047e-06, 0.3162), (0.5397, 3.637e-07, 2.168), (-0.5833, 8.597e-07, 1.843), (-0.8538, -0.1698, 0.3162), (0.5294, -0.1053, 2.168), (-0.5721, -0.1138, 1.843), (-0.8043, -0.3331, 0.3162), (0.4986, -0.2065, 2.168), (-0.5389, -0.2232, 1.843), (-0.7238, -0.4836, 0.3162), (0.4488, -0.2999, 2.168), (-0.485, -0.3241, 1.843), (-0.6156, -0.6156, 0.3162), (0.3816, -0.3816, 2.168), (-0.4124, -0.4124, 1.843), (-0.4836, -0.7238, 0.3162), (0.2999, -0.4488, 2.168), (-0.3241, -0.485, 1.843), (-0.3331, -0.8043, 0.3162), (0.2065, -0.4986, 2.168), (-0.2232, -0.5389, 1.843), (-0.1698, -0.8538, 0.3162), (0.1053, -0.5294, 2.168), (-0.1138, -0.5721, 1.843), (-2.055e-07, -0.8705, 0.3162), (-5.906e-08, -0.5397, 2.168), (-8.13e-08, -0.5833, 1.843), (0.1698, -0.8538, 0.3162), (-0.1053, -0.5294, 2.168), (0.1138, -0.5721, 1.843), (0.3331, -0.8043, 0.3162), (-0.2065, -0.4986, 2.168), (0.2232, -0.5389, 1.843), (0.4836, -0.7238, 0.3162), (-0.2999, -0.4488, 2.168), (0.3241, -0.485, 1.843), (0.6156, -0.6156, 0.3162), (-0.3816, -0.3816, 2.168), (0.4124, -0.4124, 1.843), (0.7238, -0.4836, 0.3162), (-0.4488, -0.2999, 2.168), (0.485, -0.3241, 1.843), (0.8043, -0.3331, 0.3162), (-0.4986, -0.2065, 2.168), (0.5389, -0.2232, 1.843), (0.8538, -0.1698, 0.3162), (-0.5294, -0.1053, 2.168), (0.5721, -0.1138, 1.843), (0.8705, 2.726e-07, 0.3162), (-0.5397, 8.441e-07, 2.168), (0.5833, 3.405e-07, 1.843), (0.8538, 0.1698, 0.3162), (-0.5294, 0.1053, 2.168), (0.5721, 0.1138, 1.843), (0.8043, 0.3331, 0.3162), (-0.4986, 0.2065, 2.168), (0.5389, 0.2232, 1.843), (0.7238, 0.4836, 0.3162), (-0.4488, 0.2999, 2.168), (0.485, 0.3241, 1.843), (0.6156, 0.6156, 0.3162), (-0.3816, 0.3816, 2.168), (0.4124, 0.4124, 1.843), (0.4836, 0.7238, 0.3162), (-0.2999, 0.4488, 2.168), (0.3241, 0.485, 1.843), (0.3331, 0.8043, 0.3162), (-0.2065, 0.4986, 2.168), (0.2232, 0.5389, 1.843), (0.1698, 0.8538, 0.3162), (-0.1053, 0.5294, 2.168), (0.1138, 0.5721, 1.843), (1.088e-07, 0.5833, 1.843), (1.168e-07, 0.5397, 2.168), (7.812e-08, 0.8705, 0.3162), (-0.1514, 0.761, 0.5203), (-0.1053, 0.5296, 1.504), (-0.1381, 0.6944, 0.6873), (-0.1271, 0.6389, 0.8896), (-0.1156, 0.581, 1.107), (-0.1081, 0.5434, 1.319), (-0.2969, 0.7169, 0.5203), (-0.2066, 0.4989, 1.504), (-0.2709, 0.6541, 0.6873), (-0.2493, 0.6018, 0.8896), (-0.2267, 0.5473, 1.107), (-0.212, 0.5118, 1.319), (-0.4311, 0.6452, 0.5203), (-0.3, 0.449, 1.504), (-0.3933, 0.5887, 0.6873), (-0.3619, 0.5416, 0.8896), (-0.3291, 0.4926, 1.107), (-0.3078, 0.4606, 1.319), (-0.5487, 0.5487, 0.5203), (-0.3818, 0.3818, 1.504), (-0.5006, 0.5006, 0.6873), (-0.4606, 0.4606, 0.8896), (-0.4189, 0.4189, 1.107), (-0.3917, 0.3917, 1.319), (-0.6452, 0.4311, 0.5203), (-0.449, 0.3, 1.504), (-0.5887, 0.3934, 0.6873), (-0.5416, 0.3619, 0.8896), (-0.4926, 0.3291, 1.107), (-0.4606, 0.3078, 1.319), (-0.7169, 0.2969, 0.5203), (-0.4989, 0.2066, 1.504), (-0.6541, 0.2709, 0.6873), (-0.6018, 0.2493, 0.8896), (-0.5473, 0.2267, 1.107), (-0.5118, 0.212, 1.319), (-0.761, 0.1514, 0.5203), (-0.5296, 0.1053, 1.504), (-0.6944, 0.1381, 0.6873), (-0.6389, 0.1271, 0.8896), (-0.581, 0.1156, 1.107), (-0.5434, 0.1081, 1.319), (-0.7759, 9.838e-07, 0.5203), (-0.54, 8.285e-07, 1.504), (-0.708, 9.384e-07, 0.6873), (-0.6514, 9.017e-07, 0.8896), (-0.5924, 8.632e-07, 1.107), (-0.554, 8.378e-07, 1.319), (-0.761, -0.1514, 0.5203), (-0.5296, -0.1053, 1.504), (-0.6944, -0.1381, 0.6873), (-0.6389, -0.1271, 0.8896), (-0.581, -0.1156, 1.107), (-0.5434, -0.1081, 1.319), (-0.7169, -0.2969, 0.5203), (-0.4989, -0.2066, 1.504), (-0.6541, -0.2709, 0.6873), (-0.6018, -0.2493, 0.8896), (-0.5473, -0.2267, 1.107), (-0.5118, -0.212, 1.319), (-0.6452, -0.4311, 0.5203), (-0.449, -0.3, 1.504), (-0.5887, -0.3933, 0.6873), (-0.5416, -0.3619, 0.8896), (-0.4926, -0.3291, 1.107), (-0.4606, -0.3078, 1.319), (-0.5487, -0.5487, 0.5203), (-0.3818, -0.3818, 1.504), (-0.5006, -0.5006, 0.6873), (-0.4606, -0.4606, 0.8896), (-0.4189, -0.4189, 1.107), (-0.3917, -0.3917, 1.319), (-0.4311, -0.6452, 0.5203), (-0.3, -0.449, 1.504), (-0.3934, -0.5887, 0.6873), (-0.3619, -0.5416, 0.8896), (-0.3291, -0.4926, 1.107), (-0.3078, -0.4606, 1.319), (-0.2969, -0.7169, 0.5203), (-0.2066, -0.4989, 1.504), (-0.2709, -0.6541, 0.6873), (-0.2493, -0.6018, 0.8896), (-0.2267, -0.5473, 1.107), (-0.212, -0.5118, 1.319), (-0.1514, -0.761, 0.5203), (-0.1053, -0.5296, 1.504), (-0.1381, -0.6944, 0.6873), (-0.1271, -0.6389, 0.8896), (-0.1156, -0.581, 1.107), (-0.1081, -0.5434, 1.319), (-1.67e-07, -0.7759, 0.5203), (-6.35e-08, -0.54, 1.504), (-1.381e-07, -0.708, 0.6873), (-1.145e-07, -0.6514, 0.8896), (-8.87e-08, -0.5924, 1.107), (-7.023e-08, -0.554, 1.319), (0.1514, -0.761, 0.5203), (0.1053, -0.5296, 1.504), (0.1381, -0.6944, 0.6873), (0.1271, -0.6389, 0.8896), (0.1156, -0.581, 1.107), (0.1081, -0.5434, 1.319), (0.2969, -0.7169, 0.5203), (0.2066, -0.4989, 1.504), (0.2709, -0.6541, 0.6873), (0.2493, -0.6018, 0.8896), (0.2267, -0.5473, 1.107), (0.212, -0.5118, 1.319), (0.4311, -0.6452, 0.5203), (0.3, -0.449, 1.504), (0.3933, -0.5887, 0.6873), (0.3619, -0.5416, 0.8896), (0.3291, -0.4926, 1.107), (0.3078, -0.4606, 1.319), (0.5487, -0.5487, 0.5203), (0.3818, -0.3818, 1.504), (0.5006, -0.5006, 0.6873), (0.4606, -0.4606, 0.8896), (0.4189, -0.4189, 1.107), (0.3917, -0.3917, 1.319), (0.6452, -0.4311, 0.5203), (0.449, -0.3, 1.504), (0.5887, -0.3933, 0.6873), (0.5416, -0.3619, 0.8896), (0.4926, -0.3291, 1.107), (0.4606, -0.3078, 1.319), (0.7169, -0.2969, 0.5203), (0.4989, -0.2066, 1.504), (0.6541, -0.2709, 0.6873), (0.6018, -0.2493, 0.8896), (0.5473, -0.2267, 1.107), (0.5118, -0.212, 1.319), (0.761, -0.1514, 0.5203), (0.5296, -0.1053, 1.504), (0.6944, -0.1381, 0.6873), (0.6389, -0.1271, 0.8896), (0.581, -0.1156, 1.107), (0.5434, -0.1081, 1.319), (0.7759, 2.931e-07, 0.5203), (0.54, 3.479e-07, 1.504), (0.708, 3.084e-07, 0.6873), (0.6514, 3.218e-07, 0.8896), (0.5924, 3.353e-07, 1.107), (0.554, 3.443e-07, 1.319), (0.761, 0.1514, 0.5203), (0.5296, 0.1053, 1.504), (0.6944, 0.1381, 0.6873), (0.6389, 0.1271, 0.8896), (0.581, 0.1156, 1.107), (0.5434, 0.1081, 1.319), (0.7169, 0.2969, 0.5203), (0.4989, 0.2066, 1.504), (0.6541, 0.2709, 0.6873), (0.6018, 0.2493, 0.8896), (0.5473, 0.2267, 1.107), (0.5118, 0.212, 1.319), (0.6452, 0.4311, 0.5203), (0.449, 0.3, 1.504), (0.5887, 0.3933, 0.6873), (0.5416, 0.3619, 0.8896), (0.4926, 0.3291, 1.107), (0.4606, 0.3078, 1.319), (0.5487, 0.5487, 0.5203), (0.3818, 0.3818, 1.504), (0.5006, 0.5006, 0.6873), (0.4606, 0.4606, 0.8896), (0.4189, 0.4189, 1.107), (0.3917, 0.3917, 1.319), (0.4311, 0.6452, 0.5203), (0.3, 0.449, 1.504), (0.3933, 0.5887, 0.6873), (0.3619, 0.5416, 0.8896), (0.3291, 0.4926, 1.107), (0.3078, 0.4606, 1.319), (0.2969, 0.7169, 0.5203), (0.2066, 0.4989, 1.504), (0.2709, 0.6541, 0.6873), (0.2493, 0.6018, 0.8896), (0.2267, 0.5473, 1.107), (0.212, 0.5118, 1.319), (0.1514, 0.761, 0.5203), (0.1053, 0.5296, 1.504), (0.1381, 0.6944, 0.6873), (0.1271, 0.6389, 0.8896), (0.1156, 0.581, 1.107), (0.1081, 0.5434, 1.319), (1.124e-07, 0.54, 1.504), (8.58e-08, 0.7759, 0.5203), (1.097e-07, 0.554, 1.319), (1.037e-07, 0.5924, 1.107), (9.781e-08, 0.6514, 0.8896), (9.249e-08, 0.708, 0.6873), (7.271e-08, 0.8837, 1.996), (7.812e-08, 0.8442, 1.922), (7.416e-08, 0.8742, 1.954), (0.1647, 0.8279, 1.922), (0.1724, 0.8667, 1.996), (0.1705, 0.8574, 1.954), (0.323, 0.7799, 1.922), (0.3382, 0.8164, 1.996), (0.3345, 0.8076, 1.954), (0.469, 0.7019, 1.922), (0.4909, 0.7347, 1.996), (0.4857, 0.7269, 1.954), (0.5969, 0.5969, 1.922), (0.6248, 0.6248, 1.996), (0.6181, 0.6181, 1.954), (0.7019, 0.469, 1.922), (0.7347, 0.4909, 1.996), (0.7269, 0.4857, 1.954), (0.7799, 0.323, 1.922), (0.8164, 0.3382, 1.996), (0.8076, 0.3345, 1.954), (0.8279, 0.1647, 1.922), (0.8667, 0.1724, 1.996), (0.8574, 0.1705, 1.954), (0.8442, 2.792e-07, 1.922), (0.8837, 2.718e-07, 1.996), (0.8742, 2.735e-07, 1.954), (0.8279, -0.1647, 1.922), (0.8667, -0.1724, 1.996), (0.8574, -0.1705, 1.954), (0.7799, -0.323, 1.922), (0.8164, -0.3382, 1.996), (0.8076, -0.3345, 1.954), (0.7019, -0.469, 1.922), (0.7347, -0.4909, 1.996), (0.7269, -0.4857, 1.954), (0.5969, -0.5969, 1.922), (0.6248, -0.6248, 1.996), (0.6181, -0.6181, 1.954), (0.469, -0.7019, 1.922), (0.4909, -0.7347, 1.996), (0.4857, -0.7269, 1.954), (0.323, -0.7799, 1.922), (0.3382, -0.8164, 1.996), (0.3345, -0.8076, 1.954), (0.1647, -0.8279, 1.922), (0.1724, -0.8667, 1.996), (0.1705, -0.8574, 1.954), (-1.969e-07, -0.8442, 1.922), (-2.152e-07, -0.8837, 1.996), (-2.108e-07, -0.8742, 1.954), (-0.1647, -0.8279, 1.922), (-0.1724, -0.8667, 1.996), (-0.1705, -0.8574, 1.954), (-0.323, -0.7799, 1.922), (-0.3382, -0.8164, 1.996), (-0.3345, -0.8076, 1.954), (-0.469, -0.7019, 1.922), (-0.4909, -0.7347, 1.996), (-0.4857, -0.7269, 1.954), (-0.5969, -0.5969, 1.922), (-0.6248, -0.6248, 1.996), (-0.6181, -0.6181, 1.954), (-0.7019, -0.469, 1.922), (-0.7347, -0.4909, 1.996), (-0.7269, -0.4857, 1.954), (-0.7799, -0.323, 1.922), (-0.8164, -0.3382, 1.996), (-0.8076, -0.3345, 1.954), (-0.8279, -0.1647, 1.922), (-0.8667, -0.1724, 1.996), (-0.8574, -0.1705, 1.954), (-0.8442, 1.031e-06, 1.922), (-0.8837, 1.058e-06, 1.996), (-0.8742, 1.052e-06, 1.954), (-0.8279, 0.1647, 1.922), (-0.8667, 0.1724, 1.996), (-0.8574, 0.1705, 1.954), (-0.7799, 0.323, 1.922), (-0.8164, 0.3382, 1.996), (-0.8076, 0.3345, 1.954), (-0.7019, 0.469, 1.922), (-0.7347, 0.4909, 1.996), (-0.7269, 0.4857, 1.954), (-0.5969, 0.5969, 1.922), (-0.6248, 0.6248, 1.996), (-0.6181, 0.6181, 1.954), (-0.469, 0.7019, 1.922), (-0.4909, 0.7347, 1.996), (-0.4857, 0.7269, 1.954), (-0.323, 0.7799, 1.922), (-0.3382, 0.8164, 1.996), (-0.3345, 0.8076, 1.954), (-0.1647, 0.8279, 1.922), (-0.1724, 0.8667, 1.996), (-0.1705, 0.8574, 1.954), (-0.1607, 0.8079, 2.062), (-0.1279, 0.6431, 2.137), (-0.1448, 0.728, 2.105), (-0.3152, 0.761, 2.062), (-0.2509, 0.6058, 2.137), (-0.284, 0.6857, 2.105), (-0.4576, 0.6849, 2.062), (-0.3643, 0.5452, 2.137), (-0.4124, 0.6172, 2.105), (-0.5825, 0.5825, 2.062), (-0.4636, 0.4636, 2.137), (-0.5248, 0.5249, 2.105), (-0.6849, 0.4576, 2.062), (-0.5452, 0.3643, 2.137), (-0.6172, 0.4124, 2.105), (-0.761, 0.3152, 2.062), (-0.6058, 0.2509, 2.137), (-0.6857, 0.284, 2.105), (-0.8079, 0.1607, 2.062), (-0.6431, 0.1279, 2.137), (-0.728, 0.1448, 2.105), (-0.8237, 1.02e-06, 2.062), (-0.6557, 9.148e-07, 2.137), (-0.7422, 9.683e-07, 2.105), (-0.8079, -0.1607, 2.062), (-0.6431, -0.1279, 2.137), (-0.728, -0.1448, 2.105), (-0.761, -0.3152, 2.062), (-0.6058, -0.2509, 2.137), (-0.6857, -0.284, 2.105), (-0.6849, -0.4576, 2.062), (-0.5452, -0.3643, 2.137), (-0.6172, -0.4124, 2.105), (-0.5825, -0.5825, 2.062), (-0.4636, -0.4636, 2.137), (-0.5248, -0.5248, 2.105), (-0.4576, -0.6849, 2.062), (-0.3643, -0.5452, 2.137), (-0.4124, -0.6172, 2.105), (-0.3152, -0.761, 2.062), (-0.2509, -0.6058, 2.137), (-0.284, -0.6857, 2.105), (-0.1607, -0.8079, 2.062), (-0.1279, -0.6431, 2.137), (-0.1448, -0.728, 2.105), (-1.861e-07, -0.8237, 2.062), (-1.091e-07, -0.6557, 2.137), (-1.478e-07, -0.7422, 2.105), (0.1607, -0.8079, 2.062), (0.1279, -0.6431, 2.137), (0.1448, -0.728, 2.105), (0.3152, -0.761, 2.062), (0.2509, -0.6058, 2.137), (0.284, -0.6857, 2.105), (0.4576, -0.6849, 2.062), (0.3643, -0.5452, 2.137), (0.4124, -0.6172, 2.105), (0.5825, -0.5825, 2.062), (0.4636, -0.4636, 2.137), (0.5248, -0.5248, 2.105), (0.6849, -0.4576, 2.062), (0.5452, -0.3643, 2.137), (0.6172, -0.4124, 2.105), (0.761, -0.3152, 2.062), (0.6058, -0.2509, 2.137), (0.6857, -0.284, 2.105), (0.8079, -0.1607, 2.062), (0.6431, -0.1279, 2.137), (0.728, -0.1448, 2.105), (0.8237, 2.867e-07, 2.062), (0.6557, 3.312e-07, 2.137), (0.7422, 3.077e-07, 2.105), (0.8079, 0.1607, 2.062), (0.6431, 0.1279, 2.137), (0.728, 0.1448, 2.105), (0.761, 0.3152, 2.062), (0.6058, 0.2509, 2.137), (0.6857, 0.284, 2.105), (0.6849, 0.4576, 2.062), (0.5452, 0.3643, 2.137), (0.6172, 0.4124, 2.105), (0.5825, 0.5825, 2.062), (0.4636, 0.4636, 2.137), (0.5248, 0.5248, 2.105), (0.4576, 0.6849, 2.062), (0.3643, 0.5452, 2.137), (0.4124, 0.6172, 2.105), (0.3152, 0.761, 2.062), (0.2509, 0.6058, 2.137), (0.284, 0.6857, 2.105), (0.1607, 0.8079, 2.062), (0.1279, 0.6431, 2.137), (0.1448, 0.728, 2.105), (1.045e-07, 0.6557, 2.137), (8.233e-08, 0.8237, 2.062), (9.408e-08, 0.7422, 2.105)], [], [(0, 451, 15), (330, 14, 29), (8, 7, 22, 23), (1, 0, 15, 16), (9, 8, 23, 24), (2, 1, 16, 17), (10, 9, 24, 25), (3, 2, 17, 18), (11, 10, 25, 26), (4, 3, 18, 19), (12, 11, 26, 27), (5, 4, 19, 20), (13, 12, 27, 28), (6, 5, 20, 21), (14, 13, 28, 29), (7, 6, 21, 22), (21, 20, 35, 36), (29, 28, 43, 44), (22, 21, 36, 37), (15, 451, 30), (330, 29, 44), (23, 22, 37, 38), (16, 15, 30, 31), (24, 23, 38, 39), (17, 16, 31, 32), (25, 24, 39, 40), (18, 17, 32, 33), (26, 25, 40, 41), (19, 18, 33, 34), (27, 26, 41, 42), (20, 19, 34, 35), (28, 27, 42, 43), (40, 39, 54, 55), (33, 32, 47, 48), (41, 40, 55, 56), (34, 33, 48, 49), (42, 41, 56, 57), (35, 34, 49, 50), (43, 42, 57, 58), (36, 35, 50, 51), (44, 43, 58, 59), (37, 36, 51, 52), (30, 451, 45), (330, 44, 59), (38, 37, 52, 53), (31, 30, 45, 46), (39, 38, 53, 54), (32, 31, 46, 47), (59, 58, 73, 74), (52, 51, 66, 67), (45, 451, 60), (330, 59, 74), (53, 52, 67, 68), (46, 45, 60, 61), (54, 53, 68, 69), (47, 46, 61, 62), (55, 54, 69, 70), (48, 47, 62, 63), (56, 55, 70, 71), (49, 48, 63, 64), (57, 56, 71, 72), (50, 49, 64, 65), (58, 57, 72, 73), (51, 50, 65, 66), (71, 70, 85, 86), (64, 63, 78, 79), (72, 71, 86, 87), (65, 64, 79, 80), (73, 72, 87, 88), (66, 65, 80, 81), (74, 73, 88, 89), (67, 66, 81, 82), (60, 451, 75), (330, 74, 89), (68, 67, 82, 83), (61, 60, 75, 76), (69, 68, 83, 84), (62, 61, 76, 77), (70, 69, 84, 85), (63, 62, 77, 78), (75, 451, 90), (330, 89, 104), (83, 82, 97, 98), (76, 75, 90, 91), (84, 83, 98, 99), (77, 76, 91, 92), (85, 84, 99, 100), (78, 77, 92, 93), (86, 85, 100, 101), (79, 78, 93, 94), (87, 86, 101, 102), (80, 79, 94, 95), (88, 87, 102, 103), (81, 80, 95, 96), (89, 88, 103, 104), (82, 81, 96, 97), (94, 93, 108, 109), (102, 101, 116, 117), (95, 94, 109, 110), (103, 102, 117, 118), (96, 95, 110, 111), (104, 103, 118, 119), (97, 96, 111, 112), (90, 451, 105), (330, 104, 119), (98, 97, 112, 113), (91, 90, 105, 106), (99, 98, 113, 114), (92, 91, 106, 107), (100, 99, 114, 115), (93, 92, 107, 108), (101, 100, 115, 116), (113, 112, 127, 128), (106, 105, 120, 121), (114, 113, 128, 129), (107, 106, 121, 122), (115, 114, 129, 130), (108, 107, 122, 123), (116, 115, 130, 131), (109, 108, 123, 124), (117, 116, 131, 132), (110, 109, 124, 125), (118, 117, 132, 133), (111, 110, 125, 126), (119, 118, 133, 134), (112, 111, 126, 127), (105, 451, 120), (330, 119, 134), (132, 131, 146, 147), (125, 124, 139, 140), (133, 132, 147, 148), (126, 125, 140, 141), (134, 133, 148, 149), (127, 126, 141, 142), (120, 451, 135), (330, 134, 149), (128, 127, 142, 143), (121, 120, 135, 136), (129, 128, 143, 144), (122, 121, 136, 137), (130, 129, 144, 145), (123, 122, 137, 138), (131, 130, 145, 146), (124, 123, 138, 139), (136, 135, 150, 151), (144, 143, 158, 159), (137, 136, 151, 152), (145, 144, 159, 160), (138, 137, 152, 153), (146, 145, 160, 161), (139, 138, 153, 154), (147, 146, 161, 162), (140, 139, 154, 155), (148, 147, 162, 163), (141, 140, 155, 156), (149, 148, 163, 164), (142, 141, 156, 157), (135, 451, 150), (330, 149, 164), (143, 142, 157, 158), (155, 154, 169, 170), (163, 162, 177, 178), (156, 155, 170, 171), (164, 163, 178, 179), (157, 156, 171, 172), (150, 451, 165), (330, 164, 179), (158, 157, 172, 173), (151, 150, 165, 166), (159, 158, 173, 174), (152, 151, 166, 167), (160, 159, 174, 175), (153, 152, 167, 168), (161, 160, 175, 176), (154, 153, 168, 169), (162, 161, 176, 177), (174, 173, 188, 189), (167, 166, 181, 182), (175, 174, 189, 190), (168, 167, 182, 183), (176, 175, 190, 191), (169, 168, 183, 184), (177, 176, 191, 192), (170, 169, 184, 185), (178, 177, 192, 193), (171, 170, 185, 186), (179, 178, 193, 194), (172, 171, 186, 187), (165, 451, 180), (330, 179, 194), (173, 172, 187, 188), (166, 165, 180, 181), (193, 192, 207, 208), (186, 185, 200, 201), (194, 193, 208, 209), (187, 186, 201, 202), (180, 451, 195), (330, 194, 209), (188, 187, 202, 203), (181, 180, 195, 196), (189, 188, 203, 204), (182, 181, 196, 197), (190, 189, 204, 205), (183, 182, 197, 198), (191, 190, 205, 206), (184, 183, 198, 199), (192, 191, 206, 207), (185, 184, 199, 200), (205, 204, 219, 220), (198, 197, 212, 213), (206, 205, 220, 221), (199, 198, 213, 214), (207, 206, 221, 222), (200, 199, 214, 215), (208, 207, 222, 223), (201, 200, 215, 216), (209, 208, 223, 224), (202, 201, 216, 217), (195, 451, 210), (330, 209, 224), (203, 202, 217, 218), (196, 195, 210, 211), (204, 203, 218, 219), (197, 196, 211, 212), (224, 223, 238, 239), (217, 216, 231, 232), (210, 451, 225), (330, 224, 239), (218, 217, 232, 233), (211, 210, 225, 226), (219, 218, 233, 234), (212, 211, 226, 227), (220, 219, 234, 235), (213, 212, 227, 228), (221, 220, 235, 236), (214, 213, 228, 229), (222, 221, 236, 237), (215, 214, 229, 230), (223, 222, 237, 238), (216, 215, 230, 231), (228, 227, 242, 243), (236, 235, 250, 251), (229, 228, 243, 244), (237, 236, 251, 252), (230, 229, 244, 245), (238, 237, 252, 253), (231, 230, 245, 246), (239, 238, 253, 254), (232, 231, 246, 247), (225, 451, 240), (330, 239, 254), (233, 232, 247, 248), (226, 225, 240, 241), (234, 233, 248, 249), (227, 226, 241, 242), (235, 234, 249, 250), (247, 246, 261, 262), (240, 451, 255), (330, 254, 269), (248, 247, 262, 263), (241, 240, 255, 256), (249, 248, 263, 264), (242, 241, 256, 257), (250, 249, 264, 265), (243, 242, 257, 258), (251, 250, 265, 266), (244, 243, 258, 259), (252, 251, 266, 267), (245, 244, 259, 260), (253, 252, 267, 268), (246, 245, 260, 261), (254, 253, 268, 269), (266, 265, 280, 281), (259, 258, 273, 274), (267, 266, 281, 282), (260, 259, 274, 275), (268, 267, 282, 283), (261, 260, 275, 276), (269, 268, 283, 284), (262, 261, 276, 277), (255, 451, 270), (330, 269, 284), (263, 262, 277, 278), (256, 255, 270, 271), (264, 263, 278, 279), (257, 256, 271, 272), (265, 264, 279, 280), (258, 257, 272, 273), (270, 451, 285), (330, 284, 299), (278, 277, 292, 293), (271, 270, 285, 286), (279, 278, 293, 294), (272, 271, 286, 287), (280, 279, 294, 295), (273, 272, 287, 288), (281, 280, 295, 296), (274, 273, 288, 289), (282, 281, 296, 297), (275, 274, 289, 290), (283, 282, 297, 298), (276, 275, 290, 291), (284, 283, 298, 299), (277, 276, 291, 292), (289, 288, 303, 304), (297, 296, 311, 312), (290, 289, 304, 305), (298, 297, 312, 313), (291, 290, 305, 306), (299, 298, 313, 314), (292, 291, 306, 307), (285, 451, 300), (330, 299, 314), (293, 292, 307, 308), (286, 285, 300, 301), (294, 293, 308, 309), (287, 286, 301, 302), (295, 294, 309, 310), (288, 287, 302, 303), (296, 295, 310, 311), (308, 307, 322, 323), (301, 300, 315, 316), (309, 308, 323, 324), (302, 301, 316, 317), (310, 309, 324, 325), (303, 302, 317, 318), (311, 310, 325, 326), (304, 303, 318, 319), (312, 311, 326, 327), (305, 304, 319, 320), (313, 312, 327, 328), (306, 305, 320, 321), (314, 313, 328, 329), (307, 306, 321, 322), (300, 451, 315), (330, 314, 329), (327, 326, 342, 343), (320, 319, 335, 336), (328, 327, 343, 344), (321, 320, 336, 337), (329, 328, 344, 345), (322, 321, 337, 338), (315, 451, 331), (330, 329, 345), (323, 322, 338, 339), (316, 315, 331, 332), (324, 323, 339, 340), (317, 316, 332, 333), (325, 324, 340, 341), (318, 317, 333, 334), (326, 325, 341, 342), (319, 318, 334, 335), (340, 339, 354, 355), (333, 332, 347, 348), (341, 340, 355, 356), (334, 333, 348, 349), (342, 341, 356, 357), (335, 334, 349, 350), (343, 342, 357, 358), (336, 335, 350, 351), (344, 343, 358, 359), (337, 336, 351, 352), (345, 344, 359, 360), (338, 337, 352, 353), (331, 451, 346), (330, 345, 360), (339, 338, 353, 354), (332, 331, 346, 347), (359, 358, 373, 374), (352, 351, 366, 367), (360, 359, 374, 375), (353, 352, 367, 368), (346, 451, 361), (330, 360, 375), (354, 353, 368, 369), (347, 346, 361, 362), (355, 354, 369, 370), (348, 347, 362, 363), (356, 355, 370, 371), (349, 348, 363, 364), (357, 356, 371, 372), (350, 349, 364, 365), (358, 357, 372, 373), (351, 350, 365, 366), (363, 362, 377, 378), (371, 370, 385, 386), (364, 363, 378, 379), (372, 371, 386, 387), (365, 364, 379, 380), (373, 372, 387, 388), (366, 365, 380, 381), (374, 373, 388, 389), (367, 366, 381, 382), (375, 374, 389, 390), (368, 367, 382, 383), (361, 451, 376), (330, 375, 390), (369, 368, 383, 384), (362, 361, 376, 377), (370, 369, 384, 385), (382, 381, 396, 397), (390, 389, 404, 405), (383, 382, 397, 398), (376, 451, 391), (330, 390, 405), (384, 383, 398, 399), (377, 376, 391, 392), (385, 384, 399, 400), (378, 377, 392, 393), (386, 385, 400, 401), (379, 378, 393, 394), (387, 386, 401, 402), (380, 379, 394, 395), (388, 387, 402, 403), (381, 380, 395, 396), (389, 388, 403, 404), (401, 400, 415, 416), (394, 393, 408, 409), (402, 401, 416, 417), (395, 394, 409, 410), (403, 402, 417, 418), (396, 395, 410, 411), (404, 403, 418, 419), (397, 396, 411, 412), (405, 404, 419, 420), (398, 397, 412, 413), (391, 451, 406), (330, 405, 420), (399, 398, 413, 414), (392, 391, 406, 407), (400, 399, 414, 415), (393, 392, 407, 408), (420, 419, 434, 435), (413, 412, 427, 428), (406, 451, 421), (330, 420, 435), (414, 413, 428, 429), (407, 406, 421, 422), (415, 414, 429, 430), (408, 407, 422, 423), (416, 415, 430, 431), (409, 408, 423, 424), (417, 416, 431, 432), (410, 409, 424, 425), (418, 417, 432, 433), (411, 410, 425, 426), (419, 418, 433, 434), (412, 411, 426, 427), (424, 423, 438, 439), (432, 431, 446, 447), (425, 424, 439, 440), (433, 432, 447, 448), (426, 425, 440, 441), (434, 433, 448, 449), (427, 426, 441, 442), (435, 434, 449, 450), (428, 427, 442, 443), (421, 451, 436), (330, 435, 450), (429, 428, 443, 444), (422, 421, 436, 437), (430, 429, 444, 445), (423, 422, 437, 438), (431, 430, 445, 446), (443, 442, 458, 459), (436, 451, 452), (330, 450, 466), (444, 443, 459, 460), (437, 436, 452, 453), (445, 444, 460, 461), (438, 437, 453, 454), (446, 445, 461, 462), (439, 438, 454, 455), (447, 446, 462, 463), (440, 439, 455, 456), (448, 447, 463, 464), (441, 440, 456, 457), (449, 448, 464, 465), (442, 441, 457, 458), (450, 449, 465, 466), (463, 462, 477, 478), (456, 455, 470, 471), (464, 463, 478, 479), (457, 456, 471, 472), (465, 464, 479, 480), (458, 457, 472, 473), (466, 465, 480, 481), (459, 458, 473, 474), (452, 451, 467), (330, 466, 481), (460, 459, 474, 475), (453, 452, 467, 468), (461, 460, 475, 476), (454, 453, 468, 469), (462, 461, 476, 477), (455, 454, 469, 470), (330, 481, 14), (475, 474, 7, 8), (468, 467, 0, 1), (476, 475, 8, 9), (469, 468, 1, 2), (477, 476, 9, 10), (470, 469, 2, 3), (478, 477, 10, 11), (471, 470, 3, 4), (479, 478, 11, 12), (472, 471, 4, 5), (480, 479, 12, 13), (473, 472, 5, 6), (481, 480, 13, 14), (474, 473, 6, 7), (467, 451, 0), (482, 483, 484, 485, 486, 487, 488, 489, 490, 491, 492, 493, 494, 495, 496, 497, 498, 499, 500, 501, 502, 503, 504, 505, 506, 507, 508, 509, 510, 511, 512, 513), (735, 862, 739, 610), (482, 611, 614, 483), (610, 739, 742, 615), (738, 867, 870, 743), (1149, 607, 516, 1152), (512, 730, 734, 513), (731, 858, 862, 735), (859, 986, 990, 863), (1146, 604, 607, 1149), (511, 726, 730, 512), (727, 854, 858, 731), (855, 982, 986, 859), (1143, 601, 604, 1146), (527, 524, 600, 597), (510, 722, 726, 511), (723, 850, 854, 727), (851, 978, 982, 855), (1140, 598, 601, 1143), (987, 605, 608, 991), (509, 718, 722, 510), (719, 846, 850, 723), (847, 974, 978, 851), (1137, 595, 598, 1140), (983, 602, 605, 987), (508, 714, 718, 509), (715, 842, 846, 719), (843, 970, 974, 847), (1134, 592, 595, 1137), (979, 599, 602, 983), (507, 710, 714, 508), (711, 838, 842, 715), (839, 966, 970, 843), (1131, 589, 592, 1134), (975, 596, 599, 979), (506, 706, 710, 507), (707, 834, 838, 711), (835, 962, 966, 839), (1128, 586, 589, 1131), (971, 593, 596, 975), (505, 702, 706, 506), (703, 830, 834, 707), (831, 958, 962, 835), (1125, 583, 586, 1128), (967, 590, 593, 971), (504, 698, 702, 505), (699, 826, 830, 703), (827, 954, 958, 831), (1122, 580, 583, 1125), (963, 587, 590, 967), (503, 694, 698, 504), (695, 822, 826, 699), (823, 950, 954, 827), (1119, 577, 580, 1122), (959, 584, 587, 963), (502, 690, 694, 503), (691, 818, 822, 695), (819, 946, 950, 823), (1116, 574, 577, 1119), (955, 581, 584, 959), (501, 686, 690, 502), (687, 814, 818, 691), (815, 942, 946, 819), (1113, 571, 574, 1116), (951, 578, 581, 955), (500, 682, 686, 501), (683, 810, 814, 687), (811, 938, 942, 815), (1110, 568, 571, 1113), (947, 575, 578, 951), (499, 678, 682, 500), (679, 806, 810, 683), (807, 934, 938, 811), (1107, 565, 568, 1110), (943, 572, 575, 947), (498, 674, 678, 499), (675, 802, 806, 679), (803, 930, 934, 807), (1104, 562, 565, 1107), (939, 569, 572, 943), (497, 670, 674, 498), (671, 798, 802, 675), (799, 926, 930, 803), (1101, 559, 562, 1104), (935, 566, 569, 939), (496, 666, 670, 497), (667, 794, 798, 671), (795, 922, 926, 799), (1098, 556, 559, 1101), (931, 563, 566, 935), (495, 662, 666, 496), (663, 790, 794, 667), (791, 918, 922, 795), (1095, 553, 556, 1098), (927, 560, 563, 931), (494, 658, 662, 495), (659, 786, 790, 663), (787, 914, 918, 791), (1092, 550, 553, 1095), (923, 557, 560, 927), (493, 654, 658, 494), (655, 782, 786, 659), (783, 910, 914, 787), (1089, 547, 550, 1092), (919, 554, 557, 923), (492, 650, 654, 493), (651, 778, 782, 655), (779, 906, 910, 783), (1086, 544, 547, 1089), (915, 551, 554, 919), (491, 646, 650, 492), (647, 774, 778, 651), (775, 902, 906, 779), (1083, 541, 544, 1086), (911, 548, 551, 915), (490, 642, 646, 491), (643, 770, 774, 647), (771, 898, 902, 775), (1080, 538, 541, 1083), (907, 545, 548, 911), (489, 638, 642, 490), (639, 766, 770, 643), (767, 894, 898, 771), (1077, 535, 538, 1080), (903, 542, 545, 907), (488, 634, 638, 489), (635, 762, 766, 639), (763, 890, 894, 767), (1074, 532, 535, 1077), (899, 539, 542, 903), (487, 630, 634, 488), (631, 758, 762, 635), (759, 886, 890, 763), (1071, 529, 532, 1074), (895, 536, 539, 899), (486, 626, 630, 487), (627, 754, 758, 631), (755, 882, 886, 759), (1068, 526, 529, 1071), (891, 533, 536, 895), (485, 622, 626, 486), (623, 750, 754, 627), (751, 878, 882, 755), (1065, 523, 526, 1068), (887, 530, 533, 891), (484, 618, 622, 485), (619, 746, 750, 623), (747, 874, 878, 751), (1062, 520, 523, 1065), (883, 527, 530, 887), (483, 614, 618, 484), (615, 742, 746, 619), (743, 870, 874, 747), (1059, 517, 520, 1062), (879, 524, 527, 883), (875, 521, 524, 879), (871, 518, 521, 875), (991, 608, 515, 866), (1152, 516, 517, 1059), (735, 610, 612, 737), (737, 612, 613, 736), (736, 613, 611, 734), (731, 735, 737, 733), (733, 737, 736, 732), (732, 736, 734, 730), (727, 731, 733, 729), (729, 733, 732, 728), (728, 732, 730, 726), (723, 727, 729, 725), (725, 729, 728, 724), (724, 728, 726, 722), (719, 723, 725, 721), (721, 725, 724, 720), (720, 724, 722, 718), (715, 719, 721, 717), (717, 721, 720, 716), (716, 720, 718, 714), (711, 715, 717, 713), (713, 717, 716, 712), (712, 716, 714, 710), (707, 711, 713, 709), (709, 713, 712, 708), (708, 712, 710, 706), (703, 707, 709, 705), (705, 709, 708, 704), (704, 708, 706, 702), (699, 703, 705, 701), (701, 705, 704, 700), (700, 704, 702, 698), (695, 699, 701, 697), (697, 701, 700, 696), (696, 700, 698, 694), (691, 695, 697, 693), (693, 697, 696, 692), (692, 696, 694, 690), (687, 691, 693, 689), (689, 693, 692, 688), (688, 692, 690, 686), (683, 687, 689, 685), (685, 689, 688, 684), (684, 688, 686, 682), (679, 683, 685, 681), (681, 685, 684, 680), (680, 684, 682, 678), (675, 679, 681, 677), (677, 681, 680, 676), (676, 680, 678, 674), (671, 675, 677, 673), (673, 677, 676, 672), (672, 676, 674, 670), (667, 671, 673, 669), (669, 673, 672, 668), (668, 672, 670, 666), (663, 667, 669, 665), (665, 669, 668, 664), (664, 668, 666, 662), (659, 663, 665, 661), (661, 665, 664, 660), (660, 664, 662, 658), (655, 659, 661, 657), (657, 661, 660, 656), (656, 660, 658, 654), (651, 655, 657, 653), (653, 657, 656, 652), (652, 656, 654, 650), (647, 651, 653, 649), (649, 653, 652, 648), (648, 652, 650, 646), (643, 647, 649, 645), (645, 649, 648, 644), (644, 648, 646, 642), (639, 643, 645, 641), (641, 645, 644, 640), (640, 644, 642, 638), (635, 639, 641, 637), (637, 641, 640, 636), (636, 640, 638, 634), (631, 635, 637, 633), (633, 637, 636, 632), (632, 636, 634, 630), (627, 631, 633, 629), (629, 633, 632, 628), (628, 632, 630, 626), (623, 627, 629, 625), (625, 629, 628, 624), (624, 628, 626, 622), (619, 623, 625, 621), (621, 625, 624, 620), (620, 624, 622, 618), (615, 619, 621, 617), (617, 621, 620, 616), (616, 620, 618, 614), (610, 615, 617, 612), (612, 617, 616, 613), (613, 616, 614, 611), (513, 734, 611, 482), (863, 738, 740, 865), (865, 740, 741, 864), (864, 741, 739, 862), (859, 863, 865, 861), (861, 865, 864, 860), (860, 864, 862, 858), (855, 859, 861, 857), (857, 861, 860, 856), (856, 860, 858, 854), (851, 855, 857, 853), (853, 857, 856, 852), (852, 856, 854, 850), (847, 851, 853, 849), (849, 853, 852, 848), (848, 852, 850, 846), (843, 847, 849, 845), (845, 849, 848, 844), (844, 848, 846, 842), (839, 843, 845, 841), (841, 845, 844, 840), (840, 844, 842, 838), (835, 839, 841, 837), (837, 841, 840, 836), (836, 840, 838, 834), (831, 835, 837, 833), (833, 837, 836, 832), (832, 836, 834, 830), (827, 831, 833, 829), (829, 833, 832, 828), (828, 832, 830, 826), (823, 827, 829, 825), (825, 829, 828, 824), (824, 828, 826, 822), (819, 823, 825, 821), (821, 825, 824, 820), (820, 824, 822, 818), (815, 819, 821, 817), (817, 821, 820, 816), (816, 820, 818, 814), (811, 815, 817, 813), (813, 817, 816, 812), (812, 816, 814, 810), (807, 811, 813, 809), (809, 813, 812, 808), (808, 812, 810, 806), (803, 807, 809, 805), (805, 809, 808, 804), (804, 808, 806, 802), (799, 803, 805, 801), (801, 805, 804, 800), (800, 804, 802, 798), (795, 799, 801, 797), (797, 801, 800, 796), (796, 800, 798, 794), (791, 795, 797, 793), (793, 797, 796, 792), (792, 796, 794, 790), (787, 791, 793, 789), (789, 793, 792, 788), (788, 792, 790, 786), (783, 787, 789, 785), (785, 789, 788, 784), (784, 788, 786, 782), (779, 783, 785, 781), (781, 785, 784, 780), (780, 784, 782, 778), (775, 779, 781, 777), (777, 781, 780, 776), (776, 780, 778, 774), (771, 775, 777, 773), (773, 777, 776, 772), (772, 776, 774, 770), (767, 771, 773, 769), (769, 773, 772, 768), (768, 772, 770, 766), (763, 767, 769, 765), (765, 769, 768, 764), (764, 768, 766, 762), (759, 763, 765, 761), (761, 765, 764, 760), (760, 764, 762, 758), (755, 759, 761, 757), (757, 761, 760, 756), (756, 760, 758, 754), (751, 755, 757, 753), (753, 757, 756, 752), (752, 756, 754, 750), (747, 751, 753, 749), (749, 753, 752, 748), (748, 752, 750, 746), (743, 747, 749, 745), (745, 749, 748, 744), (744, 748, 746, 742), (738, 743, 745, 740), (740, 745, 744, 741), (741, 744, 742, 739), (863, 990, 867, 738), (991, 866, 868, 993), (993, 868, 869, 992), (992, 869, 867, 990), (987, 991, 993, 989), (989, 993, 992, 988), (988, 992, 990, 986), (983, 987, 989, 985), (985, 989, 988, 984), (984, 988, 986, 982), (979, 983, 985, 981), (981, 985, 984, 980), (980, 984, 982, 978), (975, 979, 981, 977), (977, 981, 980, 976), (976, 980, 978, 974), (971, 975, 977, 973), (973, 977, 976, 972), (972, 976, 974, 970), (967, 971, 973, 969), (969, 973, 972, 968), (968, 972, 970, 966), (963, 967, 969, 965), (965, 969, 968, 964), (964, 968, 966, 962), (959, 963, 965, 961), (961, 965, 964, 960), (960, 964, 962, 958), (955, 959, 961, 957), (957, 961, 960, 956), (956, 960, 958, 954), (951, 955, 957, 953), (953, 957, 956, 952), (952, 956, 954, 950), (947, 951, 953, 949), (949, 953, 952, 948), (948, 952, 950, 946), (943, 947, 949, 945), (945, 949, 948, 944), (944, 948, 946, 942), (939, 943, 945, 941), (941, 945, 944, 940), (940, 944, 942, 938), (935, 939, 941, 937), (937, 941, 940, 936), (936, 940, 938, 934), (931, 935, 937, 933), (933, 937, 936, 932), (932, 936, 934, 930), (927, 931, 933, 929), (929, 933, 932, 928), (928, 932, 930, 926), (923, 927, 929, 925), (925, 929, 928, 924), (924, 928, 926, 922), (919, 923, 925, 921), (921, 925, 924, 920), (920, 924, 922, 918), (915, 919, 921, 917), (917, 921, 920, 916), (916, 920, 918, 914), (911, 915, 917, 913), (913, 917, 916, 912), (912, 916, 914, 910), (907, 911, 913, 909), (909, 913, 912, 908), (908, 912, 910, 906), (903, 907, 909, 905), (905, 909, 908, 904), (904, 908, 906, 902), (899, 903, 905, 901), (901, 905, 904, 900), (900, 904, 902, 898), (895, 899, 901, 897), (897, 901, 900, 896), (896, 900, 898, 894), (891, 895, 897, 893), (893, 897, 896, 892), (892, 896, 894, 890), (887, 891, 893, 889), (889, 893, 892, 888), (888, 892, 890, 886), (883, 887, 889, 885), (885, 889, 888, 884), (884, 888, 886, 882), (879, 883, 885, 881), (881, 885, 884, 880), (880, 884, 882, 878), (875, 879, 881, 877), (877, 881, 880, 876), (876, 880, 878, 874), (871, 875, 877, 873), (873, 877, 876, 872), (872, 876, 874, 870), (866, 871, 873, 868), (868, 873, 872, 869), (869, 872, 870, 867), (866, 515, 518, 871), (593, 590, 534, 531), (566, 563, 561, 558), (539, 536, 588, 585), (605, 602, 522, 519), (578, 575, 549, 546), (551, 548, 576, 573), (524, 521, 603, 600), (590, 587, 537, 534), (563, 560, 564, 561), (536, 533, 591, 588), (602, 599, 525, 522), (575, 572, 552, 549), (548, 545, 579, 576), (521, 518, 606, 603), (587, 584, 540, 537), (560, 557, 567, 564), (533, 530, 594, 591), (599, 596, 528, 525), (572, 569, 555, 552), (545, 542, 582, 579), (518, 515, 609, 606), (515, 608, 514, 609), (584, 581, 543, 540), (557, 554, 570, 567), (530, 527, 597, 594), (596, 593, 531, 528), (569, 566, 558, 555), (542, 539, 585, 582), (608, 605, 519, 514), (581, 578, 546, 543), (554, 551, 573, 570), (995, 1347, 1349, 996), (996, 1349, 1352, 998), (1060, 1056, 995, 1151), (1437, 1055, 1057, 1440), (1063, 1054, 1056, 1060), (1054, 1436, 1439, 1056), (1434, 1053, 1055, 1437), (1066, 1052, 1054, 1063), (1052, 1433, 1436, 1054), (1431, 1051, 1053, 1434), (1069, 1050, 1052, 1066), (1050, 1430, 1433, 1052), (1428, 1049, 1051, 1431), (1072, 1048, 1050, 1069), (1048, 1427, 1430, 1050), (1425, 1047, 1049, 1428), (1075, 1046, 1048, 1072), (1046, 1424, 1427, 1048), (1422, 1045, 1047, 1425), (1078, 1044, 1046, 1075), (1044, 1421, 1424, 1046), (1419, 1043, 1045, 1422), (1081, 1042, 1044, 1078), (1042, 1418, 1421, 1044), (1416, 1041, 1043, 1419), (1084, 1040, 1042, 1081), (1040, 1415, 1418, 1042), (1413, 1039, 1041, 1416), (1087, 1038, 1040, 1084), (1038, 1412, 1415, 1040), (1410, 1037, 1039, 1413), (1090, 1036, 1038, 1087), (1036, 1409, 1412, 1038), (1407, 1035, 1037, 1410), (1093, 1034, 1036, 1090), (1034, 1406, 1409, 1036), (1404, 1033, 1035, 1407), (1096, 1032, 1034, 1093), (1032, 1403, 1406, 1034), (1401, 1031, 1033, 1404), (1099, 1030, 1032, 1096), (1030, 1400, 1403, 1032), (1398, 1029, 1031, 1401), (1102, 1028, 1030, 1099), (1028, 1397, 1400, 1030), (1395, 1027, 1029, 1398), (1105, 1026, 1028, 1102), (1026, 1394, 1397, 1028), (1392, 1025, 1027, 1395), (1108, 1024, 1026, 1105), (1024, 1391, 1394, 1026), (1389, 1023, 1025, 1392), (1111, 1022, 1024, 1108), (1022, 1388, 1391, 1024), (1386, 1021, 1023, 1389), (1114, 1020, 1022, 1111), (1020, 1385, 1388, 1022), (1383, 1019, 1021, 1386), (1117, 1018, 1020, 1114), (1018, 1382, 1385, 1020), (1380, 1017, 1019, 1383), (1120, 1016, 1018, 1117), (1016, 1379, 1382, 1018), (1377, 1015, 1017, 1380), (1123, 1014, 1016, 1120), (1014, 1376, 1379, 1016), (1374, 1013, 1015, 1377), (1126, 1012, 1014, 1123), (1012, 1373, 1376, 1014), (1371, 1011, 1013, 1374), (1129, 1010, 1012, 1126), (1010, 1370, 1373, 1012), (1368, 1009, 1011, 1371), (1132, 1008, 1010, 1129), (1008, 1367, 1370, 1010), (1365, 1007, 1009, 1368), (1135, 1006, 1008, 1132), (1006, 1364, 1367, 1008), (1362, 1005, 1007, 1365), (1138, 1004, 1006, 1135), (1004, 1361, 1364, 1006), (1359, 1003, 1005, 1362), (1141, 1002, 1004, 1138), (1002, 1358, 1361, 1004), (1356, 1001, 1003, 1359), (1144, 1000, 1002, 1141), (1000, 1355, 1358, 1002), (1353, 999, 1001, 1356), (1147, 998, 1000, 1144), (998, 1352, 1355, 1000), (1350, 997, 999, 1353), (1150, 996, 998, 1147), (1056, 1439, 1347, 995), (1346, 994, 997, 1350), (1151, 995, 996, 1150), (1446, 1146, 1149, 1443), (1167, 1066, 1063, 1161), (1161, 1063, 1060, 1155), (608, 1058, 1153, 515), (1057, 1442, 1536, 994), (1061, 1160, 1154, 1058), (1155, 1060, 1151, 1340), (605, 1061, 1058, 608), (1449, 1143, 1146, 1446), (1064, 1166, 1160, 1061), (1173, 1069, 1066, 1167), (602, 1064, 1061, 605), (1452, 1140, 1143, 1449), (1067, 1172, 1166, 1064), (1179, 1072, 1069, 1173), (599, 1067, 1064, 602), (1455, 1137, 1140, 1452), (1070, 1178, 1172, 1067), (1185, 1075, 1072, 1179), (596, 1070, 1067, 599), (1458, 1134, 1137, 1455), (1073, 1184, 1178, 1070), (1191, 1078, 1075, 1185), (593, 1073, 1070, 596), (1461, 1131, 1134, 1458), (1076, 1190, 1184, 1073), (1197, 1081, 1078, 1191), (590, 1076, 1073, 593), (1464, 1128, 1131, 1461), (1079, 1196, 1190, 1076), (1203, 1084, 1081, 1197), (587, 1079, 1076, 590), (1467, 1125, 1128, 1464), (1082, 1202, 1196, 1079), (1209, 1087, 1084, 1203), (584, 1082, 1079, 587), (1470, 1122, 1125, 1467), (1085, 1208, 1202, 1082), (1215, 1090, 1087, 1209), (581, 1085, 1082, 584), (1473, 1119, 1122, 1470), (1088, 1214, 1208, 1085), (1221, 1093, 1090, 1215), (578, 1088, 1085, 581), (1476, 1116, 1119, 1473), (1091, 1220, 1214, 1088), (1227, 1096, 1093, 1221), (575, 1091, 1088, 578), (1479, 1113, 1116, 1476), (1094, 1226, 1220, 1091), (1233, 1099, 1096, 1227), (572, 1094, 1091, 575), (1482, 1110, 1113, 1479), (1097, 1232, 1226, 1094), (1239, 1102, 1099, 1233), (569, 1097, 1094, 572), (1485, 1107, 1110, 1482), (1100, 1238, 1232, 1097), (1245, 1105, 1102, 1239), (566, 1100, 1097, 569), (1488, 1104, 1107, 1485), (1103, 1244, 1238, 1100), (1251, 1108, 1105, 1245), (563, 1103, 1100, 566), (1491, 1101, 1104, 1488), (1106, 1250, 1244, 1103), (1257, 1111, 1108, 1251), (560, 1106, 1103, 563), (1494, 1098, 1101, 1491), (1109, 1256, 1250, 1106), (1263, 1114, 1111, 1257), (557, 1109, 1106, 560), (1497, 1095, 1098, 1494), (1112, 1262, 1256, 1109), (1269, 1117, 1114, 1263), (554, 1112, 1109, 557), (1500, 1092, 1095, 1497), (1115, 1268, 1262, 1112), (1275, 1120, 1117, 1269), (551, 1115, 1112, 554), (1503, 1089, 1092, 1500), (1118, 1274, 1268, 1115), (1281, 1123, 1120, 1275), (548, 1118, 1115, 551), (1506, 1086, 1089, 1503), (1121, 1280, 1274, 1118), (1287, 1126, 1123, 1281), (545, 1121, 1118, 548), (1509, 1083, 1086, 1506), (1124, 1286, 1280, 1121), (1293, 1129, 1126, 1287), (542, 1124, 1121, 545), (1512, 1080, 1083, 1509), (1127, 1292, 1286, 1124), (1299, 1132, 1129, 1293), (539, 1127, 1124, 542), (1515, 1077, 1080, 1512), (1130, 1298, 1292, 1127), (1305, 1135, 1132, 1299), (536, 1130, 1127, 539), (1518, 1074, 1077, 1515), (1133, 1304, 1298, 1130), (1311, 1138, 1135, 1305), (533, 1133, 1130, 536), (1521, 1071, 1074, 1518), (1136, 1310, 1304, 1133), (1317, 1141, 1138, 1311), (530, 1136, 1133, 533), (1524, 1068, 1071, 1521), (1139, 1316, 1310, 1136), (1323, 1144, 1141, 1317), (527, 1139, 1136, 530), (1527, 1065, 1068, 1524), (1142, 1322, 1316, 1139), (1329, 1147, 1144, 1323), (524, 1142, 1139, 527), (1530, 1062, 1065, 1527), (1145, 1328, 1322, 1142), (1335, 1150, 1147, 1329), (521, 1145, 1142, 524), (1533, 1059, 1062, 1530), (1148, 1334, 1328, 1145), (1340, 1151, 1150, 1335), (518, 1148, 1145, 521), (1535, 1152, 1059, 1533), (1153, 1341, 1334, 1148), (515, 1153, 1148, 518), (607, 604, 601, 598, 595, 592, 589, 586, 583, 580, 577, 574, 571, 568, 565, 562, 559, 556, 553, 550, 547, 544, 541, 538, 535, 532, 529, 526, 523, 520, 517, 516), (1155, 1340, 1342, 1159), (1159, 1342, 1343, 1158), (1158, 1343, 1344, 1157), (1157, 1344, 1345, 1156), (1156, 1345, 1341, 1154), (1161, 1155, 1159, 1165), (1165, 1159, 1158, 1164), (1164, 1158, 1157, 1163), (1163, 1157, 1156, 1162), (1162, 1156, 1154, 1160), (1167, 1161, 1165, 1171), (1171, 1165, 1164, 1170), (1170, 1164, 1163, 1169), (1169, 1163, 1162, 1168), (1168, 1162, 1160, 1166), (1173, 1167, 1171, 1177), (1177, 1171, 1170, 1176), (1176, 1170, 1169, 1175), (1175, 1169, 1168, 1174), (1174, 1168, 1166, 1172), (1179, 1173, 1177, 1183), (1183, 1177, 1176, 1182), (1182, 1176, 1175, 1181), (1181, 1175, 1174, 1180), (1180, 1174, 1172, 1178), (1185, 1179, 1183, 1189), (1189, 1183, 1182, 1188), (1188, 1182, 1181, 1187), (1187, 1181, 1180, 1186), (1186, 1180, 1178, 1184), (1191, 1185, 1189, 1195), (1195, 1189, 1188, 1194), (1194, 1188, 1187, 1193), (1193, 1187, 1186, 1192), (1192, 1186, 1184, 1190), (1197, 1191, 1195, 1201), (1201, 1195, 1194, 1200), (1200, 1194, 1193, 1199), (1199, 1193, 1192, 1198), (1198, 1192, 1190, 1196), (1203, 1197, 1201, 1207), (1207, 1201, 1200, 1206), (1206, 1200, 1199, 1205), (1205, 1199, 1198, 1204), (1204, 1198, 1196, 1202), (1209, 1203, 1207, 1213), (1213, 1207, 1206, 1212), (1212, 1206, 1205, 1211), (1211, 1205, 1204, 1210), (1210, 1204, 1202, 1208), (1215, 1209, 1213, 1219), (1219, 1213, 1212, 1218), (1218, 1212, 1211, 1217), (1217, 1211, 1210, 1216), (1216, 1210, 1208, 1214), (1221, 1215, 1219, 1225), (1225, 1219, 1218, 1224), (1224, 1218, 1217, 1223), (1223, 1217, 1216, 1222), (1222, 1216, 1214, 1220), (1227, 1221, 1225, 1231), (1231, 1225, 1224, 1230), (1230, 1224, 1223, 1229), (1229, 1223, 1222, 1228), (1228, 1222, 1220, 1226), (1233, 1227, 1231, 1237), (1237, 1231, 1230, 1236), (1236, 1230, 1229, 1235), (1235, 1229, 1228, 1234), (1234, 1228, 1226, 1232), (1239, 1233, 1237, 1243), (1243, 1237, 1236, 1242), (1242, 1236, 1235, 1241), (1241, 1235, 1234, 1240), (1240, 1234, 1232, 1238), (1245, 1239, 1243, 1249), (1249, 1243, 1242, 1248), (1248, 1242, 1241, 1247), (1247, 1241, 1240, 1246), (1246, 1240, 1238, 1244), (1251, 1245, 1249, 1255), (1255, 1249, 1248, 1254), (1254, 1248, 1247, 1253), (1253, 1247, 1246, 1252), (1252, 1246, 1244, 1250), (1257, 1251, 1255, 1261), (1261, 1255, 1254, 1260), (1260, 1254, 1253, 1259), (1259, 1253, 1252, 1258), (1258, 1252, 1250, 1256), (1263, 1257, 1261, 1267), (1267, 1261, 1260, 1266), (1266, 1260, 1259, 1265), (1265, 1259, 1258, 1264), (1264, 1258, 1256, 1262), (1269, 1263, 1267, 1273), (1273, 1267, 1266, 1272), (1272, 1266, 1265, 1271), (1271, 1265, 1264, 1270), (1270, 1264, 1262, 1268), (1275, 1269, 1273, 1279), (1279, 1273, 1272, 1278), (1278, 1272, 1271, 1277), (1277, 1271, 1270, 1276), (1276, 1270, 1268, 1274), (1281, 1275, 1279, 1285), (1285, 1279, 1278, 1284), (1284, 1278, 1277, 1283), (1283, 1277, 1276, 1282), (1282, 1276, 1274, 1280), (1287, 1281, 1285, 1291), (1291, 1285, 1284, 1290), (1290, 1284, 1283, 1289), (1289, 1283, 1282, 1288), (1288, 1282, 1280, 1286), (1293, 1287, 1291, 1297), (1297, 1291, 1290, 1296), (1296, 1290, 1289, 1295), (1295, 1289, 1288, 1294), (1294, 1288, 1286, 1292), (1299, 1293, 1297, 1303), (1303, 1297, 1296, 1302), (1302, 1296, 1295, 1301), (1301, 1295, 1294, 1300), (1300, 1294, 1292, 1298), (1305, 1299, 1303, 1309), (1309, 1303, 1302, 1308), (1308, 1302, 1301, 1307), (1307, 1301, 1300, 1306), (1306, 1300, 1298, 1304), (1311, 1305, 1309, 1315), (1315, 1309, 1308, 1314), (1314, 1308, 1307, 1313), (1313, 1307, 1306, 1312), (1312, 1306, 1304, 1310), (1317, 1311, 1315, 1321), (1321, 1315, 1314, 1320), (1320, 1314, 1313, 1319), (1319, 1313, 1312, 1318), (1318, 1312, 1310, 1316), (1323, 1317, 1321, 1327), (1327, 1321, 1320, 1326), (1326, 1320, 1319, 1325), (1325, 1319, 1318, 1324), (1324, 1318, 1316, 1322), (1329, 1323, 1327, 1333), (1333, 1327, 1326, 1332), (1332, 1326, 1325, 1331), (1331, 1325, 1324, 1330), (1330, 1324, 1322, 1328), (1335, 1329, 1333, 1339), (1339, 1333, 1332, 1338), (1338, 1332, 1331, 1337), (1337, 1331, 1330, 1336), (1336, 1330, 1328, 1334), (1340, 1335, 1339, 1342), (1342, 1339, 1338, 1343), (1343, 1338, 1337, 1344), (1344, 1337, 1336, 1345), (1345, 1336, 1334, 1341), (1058, 1154, 1341, 1153), (994, 1536, 1532, 997), (997, 1532, 1529, 999), (999, 1529, 1526, 1001), (1001, 1526, 1523, 1003), (1003, 1523, 1520, 1005), (1005, 1520, 1517, 1007), (1007, 1517, 1514, 1009), (1009, 1514, 1511, 1011), (1011, 1511, 1508, 1013), (1013, 1508, 1505, 1015), (1015, 1505, 1502, 1017), (1017, 1502, 1499, 1019), (1019, 1499, 1496, 1021), (1021, 1496, 1493, 1023), (1023, 1493, 1490, 1025), (1025, 1490, 1487, 1027), (1027, 1487, 1484, 1029), (1029, 1484, 1481, 1031), (1031, 1481, 1478, 1033), (1033, 1478, 1475, 1035), (1035, 1475, 1472, 1037), (1037, 1472, 1469, 1039), (1039, 1469, 1466, 1041), (1041, 1466, 1463, 1043), (1043, 1463, 1460, 1045), (1045, 1460, 1457, 1047), (1047, 1457, 1454, 1049), (1049, 1454, 1451, 1051), (1051, 1451, 1448, 1053), (1443, 1149, 1152, 1535), (1053, 1448, 1445, 1055), (1440, 1346, 1348, 1441), (1441, 1348, 1347, 1439), (1437, 1440, 1441, 1438), (1438, 1441, 1439, 1436), (1434, 1437, 1438, 1435), (1435, 1438, 1436, 1433), (1431, 1434, 1435, 1432), (1432, 1435, 1433, 1430), (1428, 1431, 1432, 1429), (1429, 1432, 1430, 1427), (1425, 1428, 1429, 1426), (1426, 1429, 1427, 1424), (1422, 1425, 1426, 1423), (1423, 1426, 1424, 1421), (1419, 1422, 1423, 1420), (1420, 1423, 1421, 1418), (1416, 1419, 1420, 1417), (1417, 1420, 1418, 1415), (1413, 1416, 1417, 1414), (1414, 1417, 1415, 1412), (1410, 1413, 1414, 1411), (1411, 1414, 1412, 1409), (1407, 1410, 1411, 1408), (1408, 1411, 1409, 1406), (1404, 1407, 1408, 1405), (1405, 1408, 1406, 1403), (1401, 1404, 1405, 1402), (1402, 1405, 1403, 1400), (1398, 1401, 1402, 1399), (1399, 1402, 1400, 1397), (1395, 1398, 1399, 1396), (1396, 1399, 1397, 1394), (1392, 1395, 1396, 1393), (1393, 1396, 1394, 1391), (1389, 1392, 1393, 1390), (1390, 1393, 1391, 1388), (1386, 1389, 1390, 1387), (1387, 1390, 1388, 1385), (1383, 1386, 1387, 1384), (1384, 1387, 1385, 1382), (1380, 1383, 1384, 1381), (1381, 1384, 1382, 1379), (1377, 1380, 1381, 1378), (1378, 1381, 1379, 1376), (1374, 1377, 1378, 1375), (1375, 1378, 1376, 1373), (1371, 1374, 1375, 1372), (1372, 1375, 1373, 1370), (1368, 1371, 1372, 1369), (1369, 1372, 1370, 1367), (1365, 1368, 1369, 1366), (1366, 1369, 1367, 1364), (1362, 1365, 1366, 1363), (1363, 1366, 1364, 1361), (1359, 1362, 1363, 1360), (1360, 1363, 1361, 1358), (1356, 1359, 1360, 1357), (1357, 1360, 1358, 1355), (1353, 1356, 1357, 1354), (1354, 1357, 1355, 1352), (1350, 1353, 1354, 1351), (1351, 1354, 1352, 1349), (1346, 1350, 1351, 1348), (1348, 1351, 1349, 1347), (1440, 1057, 994, 1346), (1443, 1535, 1537, 1444), (1444, 1537, 1536, 1442), (1446, 1443, 1444, 1447), (1447, 1444, 1442, 1445), (1449, 1446, 1447, 1450), (1450, 1447, 1445, 1448), (1452, 1449, 1450, 1453), (1453, 1450, 1448, 1451), (1455, 1452, 1453, 1456), (1456, 1453, 1451, 1454), (1458, 1455, 1456, 1459), (1459, 1456, 1454, 1457), (1461, 1458, 1459, 1462), (1462, 1459, 1457, 1460), (1464, 1461, 1462, 1465), (1465, 1462, 1460, 1463), (1467, 1464, 1465, 1468), (1468, 1465, 1463, 1466), (1470, 1467, 1468, 1471), (1471, 1468, 1466, 1469), (1473, 1470, 1471, 1474), (1474, 1471, 1469, 1472), (1476, 1473, 1474, 1477), (1477, 1474, 1472, 1475), (1479, 1476, 1477, 1480), (1480, 1477, 1475, 1478), (1482, 1479, 1480, 1483), (1483, 1480, 1478, 1481), (1485, 1482, 1483, 1486), (1486, 1483, 1481, 1484), (1488, 1485, 1486, 1489), (1489, 1486, 1484, 1487), (1491, 1488, 1489, 1492), (1492, 1489, 1487, 1490), (1494, 1491, 1492, 1495), (1495, 1492, 1490, 1493), (1497, 1494, 1495, 1498), (1498, 1495, 1493, 1496), (1500, 1497, 1498, 1501), (1501, 1498, 1496, 1499), (1503, 1500, 1501, 1504), (1504, 1501, 1499, 1502), (1506, 1503, 1504, 1507), (1507, 1504, 1502, 1505), (1509, 1506, 1507, 1510), (1510, 1507, 1505, 1508), (1512, 1509, 1510, 1513), (1513, 1510, 1508, 1511), (1515, 1512, 1513, 1516), (1516, 1513, 1511, 1514), (1518, 1515, 1516, 1519), (1519, 1516, 1514, 1517), (1521, 1518, 1519, 1522), (1522, 1519, 1517, 1520), (1524, 1521, 1522, 1525), (1525, 1522, 1520, 1523), (1527, 1524, 1525, 1528), (1528, 1525, 1523, 1526), (1530, 1527, 1528, 1531), (1531, 1528, 1526, 1529), (1533, 1530, 1531, 1534), (1534, 1531, 1529, 1532), (1535, 1533, 1534, 1537), (1537, 1534, 1532, 1536), (1055, 1445, 1442, 1057)])
me_cylinder.polygons.foreach_set('use_smooth', [True] * 1538)
me_cylinder.use_remesh_preserve_volume = False
me_cylinder.use_remesh_preserve_attributes = False
me_cylinder.use_mirror_vertex_groups = False
me_cylinder.update()

# ---- objects
ob_pawn = bpy.data.objects.new('Pawn', me_cylinder)
ob_lamp = bpy.data.objects.new('Lamp', light_lamp)
ob_camera = bpy.data.objects.new('Camera', cam_camera)

# ---- transforms, parenting, visibility, modifiers, constraints
ob_pawn.location = (0.0, 0.0, 1.011)
ob_pawn.lineart.crease_threshold = 0.0
ob_lamp.location = (4.076, 1.005, 5.904)
ob_lamp.rotation_euler = (0.6503, 0.05522, 1.866)
ob_lamp.lock_rotations_4d = False
ob_lamp.empty_display_type = 'ARROWS'
ob_lamp.color = (0.0, 0.0, 0.0, 0.0)
ob_lamp.lineart.crease_threshold = 0.0
ob_camera.location = (7.481, -6.508, 5.344)
ob_camera.rotation_euler = (1.109, 0.01082, 0.8149)
ob_camera.lock_rotations_4d = False
ob_camera.empty_display_type = 'ARROWS'
ob_camera.color = (0.0, 0.0, 0.0, 0.0)
ob_camera.display_type = 'WIRE'
ob_camera.lineart.crease_threshold = 0.0

# ---- collection membership
col_collection_1.objects.link(ob_pawn)
col_collection_1.objects.link(ob_lamp)
col_collection_1.objects.link(ob_camera)

# ---- scene / render settings (as saved in the file)
scene.camera = ob_camera
scene.frame_start = 1; scene.frame_end = 250; scene.frame_set(1)
scene.render.engine = 'BLENDER_EEVEE_NEXT'
scene.render.resolution_percentage = 50
scene.render.dither_intensity = 0.0
scene.cycles.use_denoising = False
scene.cycles.samples = 128
scene.cycles.sampling_pattern = 'TABULATED_SOBOL'
scene.cycles.light_sampling_threshold = 0.0
scene.cycles.use_adaptive_sampling = False
scene.cycles.use_light_tree = False
scene.cycles.blur_glossy = 0.0
scene.cycles.sample_clamp_indirect = 0.0
scene.view_settings.view_transform = 'Standard'
bpy.context.view_layer.update()
